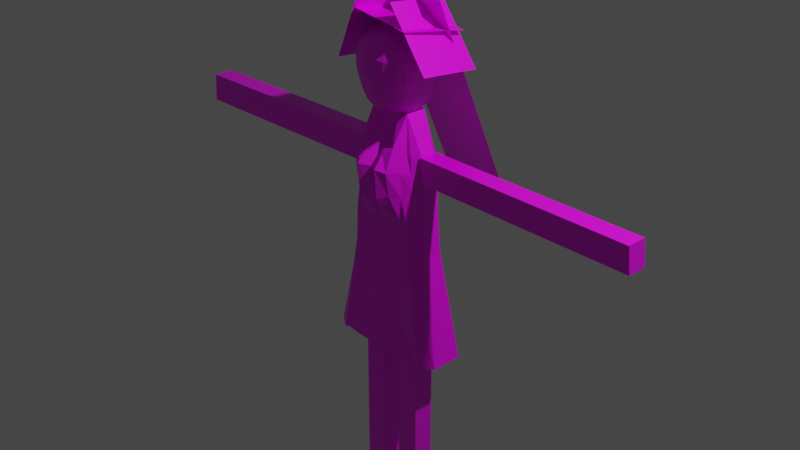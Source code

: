 # Source: model.blend  (saved by Blender 2.83.19; exported with 4.5.12 LTS)
import bpy
from mathutils import Matrix  # noqa: F401  (used for matrix-valued properties, if any)

bpy.ops.wm.read_factory_settings(use_empty=True)
scene = bpy.context.scene
scene.name = 'Scene'

# ---- collections
col_collection = bpy.data.collections.new('Collection'); scene.collection.children.link(col_collection)

# ---- images (referenced by path relative to the original .blend; pixels are not part of the script)
import os
ASSET_DIR = os.environ.get("B2B_ASSET_DIR", "")  # directory of the original .blend (textures are referenced by path, not embedded)
HERE = os.path.dirname(os.path.abspath(__file__))  # packed textures are extracted next to this script under _unpacked/

def load_image(name, relpath, width, height, colorspace="sRGB"):
    """Load a texture the original file referenced (path relative to the .blend, or extracted next to this script)."""
    p = next((c for c in (os.path.join(HERE, relpath), os.path.join(ASSET_DIR, relpath)) if relpath and os.path.exists(c)), "")
    if p:
        img = bpy.data.images.load(p, check_existing=True)
        img.name = name
    else:  # same state as the original file: an image datablock whose file is absent (Cycles renders it pink)
        img = bpy.data.images.new(name, width, height)
        img.source = "FILE"
        img.filepath = "//" + (relpath or name)
    img.colorspace_settings.name = colorspace
    return img
img_texture_png = load_image('texture.png', 'texture.png', 1024, 1024, 'sRGB')

# ---- materials (node trees are filled in below, after node groups)
mat_material = bpy.data.materials.new('Material')
mat_material.alpha_threshold = 0.0
mat_material.use_transparent_shadow = False
mat_material.line_color = (0.0, 0.0, 0.0, 1.0)

# ---- material node trees
mat_material.use_nodes = True; mat_material.node_tree.nodes.clear()
_N = mat_material.node_tree.nodes; _L = mat_material.node_tree.links
n0 = _N.new('ShaderNodeOutputMaterial'); n0.name = 'Material Output'; n0.location = (300, 300)
n1 = _N.new('ShaderNodeBsdfPrincipled'); n1.name = 'Principled BSDF'; n1.location = (10, 300)
n1.distribution = 'GGX'
n1.subsurface_method = 'BURLEY'
n1.inputs[2].default_value = 0.4
n1.inputs[3].default_value = 1.45
n1.inputs[27].default_value = (0.0, 0.0, 0.0, 1.0)
n1.inputs[28].default_value = 1.0
n2 = _N.new('ShaderNodeTexImage'); n2.name = 'Image Texture'; n2.location = (-280, 280)
n2.image = img_texture_png
_L.new(n1.outputs[0], n0.inputs[0])
_L.new(n2.outputs[0], n1.inputs[0])
n0.is_active_output = True

# ---- world
world_world = bpy.data.worlds.new('World'); scene.world = world_world
world_world.use_nodes = True; world_world.node_tree.nodes.clear()
_N = world_world.node_tree.nodes; _L = world_world.node_tree.links
n0 = _N.new('ShaderNodeOutputWorld'); n0.name = 'World Output'; n0.location = (300, 300)
n1 = _N.new('ShaderNodeBackground'); n1.name = 'Background'; n1.location = (10, 300)
n1.inputs[0].default_value = (0.05088, 0.05088, 0.05088, 1.0)
_L.new(n1.outputs[0], n0.inputs[0])
n0.is_active_output = True
world_world.color = (0.05088, 0.05088, 0.05088)
world_world.use_sun_shadow = False
world_world.sun_shadow_jitter_overblur = 0.0

# ---- cameras
cam_camera = bpy.data.cameras.new('Camera')
cam_camera.clip_end = 100.0
cam_camera.ortho_scale = 7.314

# ---- lights
light_light = bpy.data.lights.new('Light', 'POINT')
light_light.transmission_factor = 0.0
light_light.energy = 1000.0
light_light.shadow_soft_size = 0.1
light_light.shadow_maximum_resolution = 0.006
light_light.use_absolute_resolution = True

# ---- meshes
me_plane_003 = bpy.data.meshes.new('Plane.003')
me_plane_003.from_pydata([(-1.0, -1.0, 0.0), (1.0, -1.0, 0.0), (-1.0, 1.0, 0.0), (1.0, 1.0, 0.0), (0.6539, -0.6431, -0.08139), (0.5905, -0.2297, -0.5059), (0.623, -0.826, -0.7674), (0.5644, -0.3842, -1.085), (-0.7004, -0.6279, -0.0753), (-0.5536, -0.2169, -0.5008), (-0.7313, -0.8108, -0.7613), (-0.5797, -0.3714, -1.08), (-0.6548, -0.2642, -0.8153), (0.02351, -0.182, -0.4824), (0.7381, -0.4121, -0.2463), (-0.7693, -0.5947, -0.9862), (0.7045, -0.6112, -0.9928), (-0.7356, -0.3956, -0.2397), (-0.06014, -0.8672, -0.7891), (0.7428, -0.77, -0.395), (-0.006781, -0.3612, -1.154), (-0.8272, -0.7524, -0.388), (-0.02429, -0.6552, 0.006151), (0.6716, -0.279, -0.8213), (0.006981, -0.37, -0.1152), (0.9733, -0.5146, -0.6205), (0.01581, -0.1995, -0.8811), (-1.004, -0.4925, -0.6117), (-0.03818, -0.6371, -1.117), (-0.05103, -0.8465, -0.3171), (-0.634, -0.3189, -0.9762), (-0.3114, -0.1916, -0.4877), (0.6619, -0.2991, -0.3979), (-0.7967, -0.7302, -0.8762), (0.6322, -0.4747, -1.056), (-0.6378, -0.2846, -0.3921), (-0.4528, -0.847, -0.7794), (0.7001, -0.8118, -0.6044), (0.3262, -0.3703, -1.133), (-0.7822, -0.6884, -0.1979), (0.3706, -0.6532, -0.02293), (0.6487, -0.243, -0.6442), (-0.6187, -0.2288, -0.6385), (0.3552, -0.1991, -0.4907), (0.7379, -0.5443, -0.1229), (-0.6675, -0.4601, -1.05), (0.7036, -0.747, -0.8829), (-0.7624, -0.5275, -0.1162), (0.3364, -0.8559, -0.7829), (0.7181, -0.7052, -0.2047), (-0.3404, -0.3628, -1.13), (-0.8002, -0.795, -0.5976), (-0.4185, -0.6444, -0.01938), (0.6335, -0.3331, -0.9819), (0.4072, -0.383, -0.1492), (-0.3961, -0.374, -0.1456), (0.01766, -0.2551, -0.2992), (-0.007989, -0.5147, 0.009265), (0.9006, -0.5681, -0.8238), (0.919, -0.4596, -0.4169), (0.8527, -0.3801, -0.7359), (0.9557, -0.6589, -0.4947), (0.005679, -0.2665, -1.049), (0.02219, -0.1688, -0.6822), (-0.3477, -0.2136, -0.8637), (0.3755, -0.2217, -0.867), (-0.9318, -0.4389, -0.4085), (-0.9501, -0.5474, -0.8155), (-0.8564, -0.361, -0.7282), (-1.017, -0.6368, -0.4858), (-0.4384, -0.624, -1.083), (0.365, -0.633, -1.087), (-0.02137, -0.486, -1.165), (-0.05303, -0.7811, -0.9898), (-0.05859, -0.8829, -0.5526), (-0.03904, -0.7672, -0.119), (0.3792, -0.8298, -0.3378), (-0.4768, -0.8203, -0.3339), (-0.4498, -0.7463, -0.1412), (0.3748, -0.7556, -0.1449), (0.356, -0.8669, -0.5626), (0.3611, -0.7729, -0.9666), (0.3364, -0.4874, -1.137), (-0.3777, -0.4794, -1.134), (-0.9676, -0.6882, -0.6993), (-0.8146, -0.414, -0.9056), (-0.7983, -0.3176, -0.5439), (0.3686, -0.1901, -0.6769), (-0.328, -0.1823, -0.6738), (-0.3439, -0.2764, -1.027), (0.9076, -0.5976, -0.29), (0.81, -0.3356, -0.5511), (0.7937, -0.432, -0.9128), (-0.4211, -0.5129, -0.02262), (-0.341, -0.2622, -0.3194), (0.3731, -0.2702, -0.3226), (0.4035, -0.5221, -0.02633), (0.8888, -0.709, -0.7076), (0.3527, -0.2842, -1.03), (-0.9488, -0.5768, -0.2816), (-0.4635, -0.7637, -0.9629), (-0.4686, -0.8577, -0.5589), (-0.6074, -0.3486, -1.041), (-0.4584, -0.204, -0.4941), (0.6189, -0.2555, -0.4646), (-0.765, -0.7802, -0.8102), (0.5914, -0.4184, -1.075), (-0.5868, -0.242, -0.4592), (-0.6227, -0.8286, -0.7702), (0.6608, -0.823, -0.7014), (0.4712, -0.3775, -1.109), (-0.7405, -0.654, -0.1211), (0.5429, -0.6485, -0.05234), (0.6202, -0.2329, -0.5619), (-0.6429, -0.244, -0.7273), (0.1924, -0.1877, -0.4851), (0.748, -0.4778, -0.179), (-0.7153, -0.5227, -1.021), (0.7136, -0.6813, -0.9422), (-0.7587, -0.4609, -0.1722), (0.1408, -0.865, -0.7878), (0.7379, -0.7397, -0.2962), (-0.1762, -0.3608, -1.147), (-0.8217, -0.7765, -0.4922), (-0.2246, -0.6511, -0.0006335), (0.6591, -0.3044, -0.9047), (0.5888, -0.3953, -0.189), (-0.196, -0.3698, -0.122), (0.02133, -0.2118, -0.3935), (-6.165e-05, -0.4399, -0.04212), (0.8198, -0.5919, -0.9163), (0.9628, -0.4871, -0.5178), (0.7679, -0.3236, -0.7839), (0.9853, -0.5873, -0.5574), (-0.0003538, -0.3107, -1.113), (0.01953, -0.1792, -0.785), (-0.5148, -0.2337, -0.8439), (0.1979, -0.2059, -0.8782), (-0.8509, -0.4149, -0.3161), (-0.9939, -0.52, -0.7144), (-0.7601, -0.3064, -0.7771), (-1.031, -0.5648, -0.5484), (-0.6199, -0.6115, -1.043), (0.1648, -0.6373, -1.11), (-0.01357, -0.4182, -1.167), (-0.04612, -0.7123, -1.064), (-0.06036, -0.8832, -0.6741), (-0.04557, -0.8122, -0.2122), (0.5771, -0.806, -0.3613), (-0.2665, -0.839, -0.3206), (-0.6507, -0.2898, -0.8989), (-0.1463, -0.1839, -0.4835), (0.6979, -0.3516, -0.3272), (-0.7931, -0.6644, -0.9354), (0.6663, -0.5382, -1.027), (-0.6838, -0.3361, -0.321), (-0.26, -0.8606, -0.786), (0.7287, -0.7938, -0.4992), (0.1625, -0.3646, -1.149), (-0.8125, -0.7223, -0.2892), (0.1762, -0.6556, -0.002435), (0.6669, -0.2587, -0.7332), (-0.5855, -0.2194, -0.5565), (0.4987, -0.2147, -0.4984), (0.6949, -0.6034, -0.09371), (-0.6143, -0.4049, -1.07), (0.6623, -0.7962, -0.8166), (-0.7324, -0.5875, -0.0873), (0.5103, -0.8413, -0.7753), (0.6867, -0.67, -0.1275), (-0.4859, -0.3668, -1.105), (-0.7664, -0.8071, -0.695), (-0.5901, -0.6358, -0.04725), (0.5983, -0.3621, -1.047), (0.2093, -0.3743, -0.1238), (-0.5812, -0.3822, -0.1837), (0.01283, -0.3079, -0.2091), (-0.01626, -0.5877, 0.0218), (0.9535, -0.5418, -0.7231), (0.8465, -0.4339, -0.3237), (0.9169, -0.4432, -0.6819), (0.8674, -0.72, -0.4403), (0.0112, -0.2285, -0.9698), (0.02369, -0.1685, -0.5795), (-0.1671, -0.2018, -0.8766), (0.5381, -0.2455, -0.8486), (-0.9847, -0.4653, -0.5091), (-0.8776, -0.5729, -0.9087), (-0.9335, -0.4225, -0.6736), (-0.9412, -0.6997, -0.4322), (-0.2405, -0.6328, -1.108), (0.55, -0.6246, -1.049), (-0.02942, -0.5579, -1.146), (-0.05756, -0.832, -0.8944), (-0.05543, -0.8706, -0.431), (-0.0319, -0.7149, -0.04281), (0.1655, -0.8438, -0.3225), (-0.6693, -0.7921, -0.3557), (-0.467, -0.7875, -0.2325), (-0.4321, -0.6982, -0.06654), (-0.2469, -0.7609, -0.1245), (-0.6347, -0.7227, -0.166), (0.3798, -0.797, -0.2363), (0.3704, -0.7072, -0.07014), (0.564, -0.7362, -0.1714), (0.1696, -0.7655, -0.1264), (0.343, -0.8691, -0.6773), (0.3703, -0.8532, -0.4473), (0.5456, -0.8446, -0.5778), (0.1502, -0.8799, -0.5553), (0.1557, -0.78, -0.9846), (0.5502, -0.7617, -0.9339), (0.3672, -0.7057, -1.035), (0.3455, -0.8223, -0.8781), (0.1591, -0.4875, -1.158), (0.4996, -0.4838, -1.104), (0.3256, -0.4228, -1.143), (0.3491, -0.5562, -1.116), (-0.5387, -0.4721, -1.099), (-0.2015, -0.4835, -1.157), (-0.3522, -0.4152, -1.14), (-0.4056, -0.5478, -1.113), (-1.007, -0.6637, -0.5927), (-0.8991, -0.7107, -0.7974), (-0.9765, -0.6186, -0.7593), (-0.901, -0.7469, -0.6423), (-0.8479, -0.3867, -0.8185), (-0.7558, -0.4396, -0.9853), (-0.7275, -0.3591, -0.9434), (-0.8832, -0.4763, -0.8631), (-0.7321, -0.2994, -0.4594), (-0.8396, -0.338, -0.6359), (-0.712, -0.2675, -0.6), (-0.866, -0.3744, -0.4808), (0.3752, -0.2019, -0.7744), (0.3608, -0.188, -0.5799), (0.1976, -0.1753, -0.6815), (0.5244, -0.2125, -0.6655), (-0.3401, -0.1938, -0.7712), (-0.3171, -0.1805, -0.5769), (-0.4883, -0.2012, -0.6609), (-0.1542, -0.1713, -0.6799), (-0.3402, -0.3172, -1.09), (-0.3482, -0.2414, -0.9494), (-0.5037, -0.2927, -1.004), (-0.1705, -0.268, -1.042), (0.9459, -0.6292, -0.3905), (0.8398, -0.568, -0.198), (0.9308, -0.5286, -0.3508), (0.8288, -0.6577, -0.2435), (0.8439, -0.3569, -0.6435), (0.7506, -0.316, -0.4661), (0.7339, -0.2837, -0.6065), (0.8662, -0.3937, -0.4886), (0.7269, -0.4562, -0.992), (0.8356, -0.4056, -0.8261), (0.7184, -0.3753, -0.9499), (0.849, -0.4957, -0.8709), (-0.2164, -0.5129, 0.001448), (-0.6094, -0.5171, -0.06154), (-0.4129, -0.4414, -0.07493), (-0.4178, -0.5822, -0.007608), (-0.163, -0.2561, -0.3038), (-0.5048, -0.2719, -0.3479), (-0.3192, -0.2199, -0.4072), (-0.3661, -0.3138, -0.2355), (0.5334, -0.2835, -0.3525), (0.1975, -0.2601, -0.3054), (0.3587, -0.2275, -0.4103), (0.3886, -0.3223, -0.2389), (0.5893, -0.5305, -0.06693), (0.2, -0.5175, -0.000423), (0.4103, -0.4507, -0.07863), (0.3846, -0.5912, -0.01121), (0.8124, -0.7299, -0.8051), (0.9363, -0.6854, -0.6014), (0.912, -0.6397, -0.7678), (0.8105, -0.766, -0.6499), (0.3377, -0.3248, -1.093), (0.3672, -0.2494, -0.9526), (0.1813, -0.2719, -1.044), (0.5089, -0.3041, -1.009), (-0.8717, -0.5488, -0.1903), (-0.9971, -0.6074, -0.3817), (-0.9577, -0.5074, -0.3423), (-0.8827, -0.6385, -0.2358), (-0.6485, -0.7483, -0.9285), (-0.2608, -0.7753, -0.9827), (-0.456, -0.6965, -1.031), (-0.4569, -0.8134, -0.8745), (-0.4594, -0.8601, -0.6737), (-0.4765, -0.8438, -0.4435), (-0.2662, -0.8752, -0.5534), (-0.653, -0.8311, -0.5725), (-0.6667, -0.8157, -0.4618), (-0.2685, -0.8621, -0.4339), (-0.2625, -0.8762, -0.6731), (-0.2598, -0.8259, -0.8892), (-0.2535, -0.7068, -1.054), (-0.6414, -0.6822, -0.9931), (-0.9242, -0.6703, -0.3315), (-1.009, -0.5362, -0.4438), (-0.876, -0.4812, -0.2493), (0.5281, -0.2718, -0.9324), (0.1913, -0.2351, -0.9654), (0.1707, -0.3151, -1.108), (0.8508, -0.745, -0.5449), (0.963, -0.6145, -0.6633), (0.8307, -0.6624, -0.8639), (0.1864, -0.5894, 0.0128), (0.2074, -0.4438, -0.0526), (0.5961, -0.4614, -0.1201), (0.2029, -0.3129, -0.2176), (0.1922, -0.217, -0.3979), (0.5067, -0.2412, -0.4297), (-0.5397, -0.323, -0.2693), (-0.4705, -0.2302, -0.4253), (-0.1504, -0.2131, -0.3964), (-0.5955, -0.581, -0.04068), (-0.6018, -0.448, -0.1147), (-0.2082, -0.4392, -0.05073), (0.8962, -0.4694, -0.7778), (0.7534, -0.3484, -0.869), (0.6676, -0.4006, -1.021), (0.799, -0.3712, -0.3999), (0.6899, -0.2686, -0.5256), (0.7613, -0.3021, -0.6955), (0.7781, -0.6264, -0.1593), (0.8581, -0.5006, -0.2571), (0.9725, -0.5584, -0.4527), (-0.1698, -0.2311, -0.9638), (-0.5132, -0.2602, -0.9278), (-0.4909, -0.328, -1.067), (-0.148, -0.1706, -0.5789), (-0.4686, -0.196, -0.5722), (-0.5054, -0.2139, -0.7543), (0.5085, -0.207, -0.5766), (0.1945, -0.1745, -0.5804), (0.1995, -0.1864, -0.7825), (-0.913, -0.3976, -0.5766), (-0.7461, -0.2853, -0.6888), (-0.6623, -0.2535, -0.5195), (-0.8164, -0.5018, -0.9492), (-0.6847, -0.3854, -1.014), (-0.7539, -0.3315, -0.8622), (-0.849, -0.7648, -0.738), (-0.9034, -0.643, -0.8561), (-1.019, -0.5923, -0.6544), (-0.2196, -0.5542, -1.137), (-0.1848, -0.4167, -1.16), (-0.5014, -0.4129, -1.11), (0.5224, -0.5501, -1.08), (0.4758, -0.4238, -1.115), (0.1577, -0.4206, -1.161), (0.5246, -0.8102, -0.8567), (0.5565, -0.6957, -0.9985), (0.1622, -0.7115, -1.056), (0.1589, -0.8669, -0.4358), (0.566, -0.8295, -0.4673), (0.5224, -0.8507, -0.6828), (0.1711, -0.7142, -0.05059), (0.5488, -0.6944, -0.0969), (0.5752, -0.7747, -0.2619), (-0.6079, -0.6815, -0.09171), (-0.2344, -0.7097, -0.04876), (-0.2588, -0.8044, -0.2174), (-0.6574, -0.7609, -0.2564), (0.1687, -0.8091, -0.2193), (0.1429, -0.8807, -0.675), (0.1457, -0.8304, -0.891), (0.1614, -0.5584, -1.138), (-0.576, -0.5378, -1.075), (-0.9334, -0.725, -0.5369), (-0.9217, -0.4491, -0.7696), (-0.7913, -0.3534, -0.3928), (0.5359, -0.2256, -0.759), (-0.1616, -0.1823, -0.7809), (-0.1718, -0.3113, -1.106), (0.8601, -0.6903, -0.3395), (0.9049, -0.418, -0.5847), (0.774, -0.5196, -0.9563), (-0.219, -0.5849, 0.01462), (-0.1781, -0.3086, -0.2159), (0.5587, -0.3353, -0.2742), (0.5612, -0.594, -0.04588), (0.7517, -0.7827, -0.7452), (0.4862, -0.339, -1.072), (-0.8226, -0.6085, -0.1521), (-0.6321, -0.7972, -0.8515), (-0.6343, -0.8377, -0.6776), (-1.134, 1.592, -2.826), (-0.8368, 0.01318, -1.318), (-1.105, 1.766, -2.173), (-0.8176, 0.1272, -0.8901), (1.521, 1.562, -2.838), (0.9029, -0.006299, -1.326), (1.551, 1.736, -2.185), (0.9222, 0.1078, -0.8979), (-0.7688, 1.675, -2.501), (-0.8694, 0.7548, -2.089), (-1.015, 0.03991, -1.075), (-0.8443, 0.9034, -1.532), (0.2245, 1.76, -2.147), (0.04537, 0.04678, -0.8065), (1.11, 0.8815, -1.541), (1.186, 1.653, -2.51), (1.084, 0.0324, -1.098), (1.085, 0.7329, -2.098), (0.1922, 1.569, -2.864), (0.0242, -0.07842, -1.276), (0.01115, -0.2447, -0.8418), (0.2083, 1.664, -2.505), (0.1077, 0.7438, -2.094), (1.36, 0.8146, -1.782), (0.1357, 0.9096, -1.472), (-1.116, 0.8423, -1.771), (-0.7757, 1.635, -2.653), (-0.8983, 0.246, -1.545), (-1.009, 0.07958, -0.9261), (-1.233, 1.776, -2.14), (-0.699, 1.77, -2.143), (0.6505, 0.04001, -0.8093), (1.682, 1.743, -2.153), (1.192, 1.694, -2.357), (1.079, 0.00403, -1.205), (1.65, 1.552, -2.87), (1.116, 1.558, -2.868), (-0.5284, -0.1121, -1.406), (-0.7619, 1.716, -2.349), (-1.265, 1.585, -2.857), (-1.022, 0.0002464, -1.224), (-0.8772, 0.3712, -1.076), (1.148, 1.749, -2.151), (-0.5597, 0.05356, -0.8038), (1.033, 0.3498, -1.084), (1.179, 1.613, -2.662), (1.089, 0.06078, -0.9918), (1.012, 0.2246, -1.554), (-0.7313, 1.579, -2.859), (0.5638, -0.1243, -1.41), (0.004439, -0.2843, -0.9906), (0.01785, -0.205, -0.693), (0.6162, -0.2514, -0.8445), (-0.5939, -0.2379, -0.8391), (0.2015, 1.624, -2.657), (0.2152, 1.705, -2.353), (0.6114, 2.591, -3.506), (0.6251, 2.673, -3.201), (-0.5115, 0.7508, -2.091), (0.7269, 0.7369, -2.097), (0.1656, 1.302, -2.565), (0.04927, 0.2011, -1.788), (1.353, 0.774, -1.934), (1.367, 0.8551, -1.63), (2.055, 1.643, -2.514), (1.183, 0.2254, -1.268), (0.7549, 0.9027, -1.475), (-0.4834, 0.9165, -1.469), (0.1931, 1.465, -1.956), (0.08061, 0.3772, -1.017), (-1.109, 0.8829, -1.619), (-1.123, 0.8017, -1.923), (-1.639, 1.685, -2.497), (-1.048, 0.2664, -1.272), (-1.054, 0.2267, -1.42), (-1.649, 1.624, -2.724), (-1.628, 1.745, -2.27), (-0.5245, 0.384, -1.015), (-0.4261, 1.472, -1.953), (0.8123, 1.458, -1.959), (1.188, 0.2538, -1.161), (2.066, 1.704, -2.287), (2.045, 1.583, -2.741), (0.6102, 0.2063, -1.8), (0.7848, 1.295, -2.568), (-0.4535, 1.309, -2.562), (0.8344, 1.698, -2.356), (-0.404, 1.712, -2.35), (-0.4177, 1.631, -2.655), (-0.5872, -0.1982, -0.6903), (0.6229, -0.2118, -0.6958), (0.6095, -0.2911, -0.9933), (-0.6006, -0.2776, -0.9878), (0.8206, 1.617, -2.66), (-0.5093, 0.2188, -1.795), (1.179, 0.197, -1.374), (0.6857, 0.3704, -1.02), (-1.041, 0.3061, -1.123), (-0.8676, 0.1296, -1.432), (-0.7089, -0.02923, -1.296), (1.036, 0.4758, -1.866), (0.3128, -0.0843, -1.522), (-0.6904, 0.7528, -2.09), (0.4173, 0.7404, -2.095), (0.08124, 0.4865, -1.861), (-0.8737, 0.4972, -1.857), (-0.2719, -0.07776, -1.519), (0.9572, 0.1091, -1.44), (0.7661, -0.04575, -1.302), (-0.2019, 0.7473, -2.092), (0.9059, 0.7349, -2.097), (0.03024, 0.01919, -1.646), (0.3521, 0.2075, -1.913), (0.8279, 0.2523, -1.7), (0.6863, 0.4797, -1.864), (0.5787, 0.01036, -1.688), (-0.7129, 0.2695, -1.693), (-0.2548, 0.2143, -1.911), (-0.5238, 0.4933, -1.859), (-0.52, 0.02266, -1.683), (-0.2769, -0.01911, -1.742), (-0.2213, 0.4899, -1.86), (-0.6988, 0.4952, -1.858), (0.7837, 0.06119, -1.528), (0.8613, 0.4778, -1.865), (0.3838, 0.4831, -1.863), (0.3249, -0.02585, -1.744), (-0.7081, 0.07789, -1.521), (-1.022, 0.0002464, -1.224), (-1.015, 0.03991, -1.075), (1.09, 0.06972, -0.9583), (1.084, 0.0324, -1.098), (-1.009, 0.07958, -0.9261), (1.077, -0.004915, -1.238), (1.183, 0.2254, -1.268), (-1.048, 0.2664, -1.272), (-1.054, 0.2267, -1.42), (1.19, 0.2627, -1.128), (1.177, 0.1881, -1.408), (-1.041, 0.3061, -1.123), (7.398, 0.01547, -1.001), (7.392, -0.02185, -1.141), (7.385, -0.05917, -1.281), (7.491, 0.1712, -1.31), (7.498, 0.2085, -1.17), (7.485, 0.1338, -1.45), (-7.618, 0.08474, -1.203), (-7.611, 0.1244, -1.054), (-7.604, 0.1641, -0.9057), (-7.643, 0.3509, -1.251), (-7.65, 0.3112, -1.4), (-7.637, 0.3905, -1.102), (4.238, 0.005279, -1.12), (4.244, 0.0426, -0.9796), (4.337, 0.1983, -1.289), (4.331, 0.161, -1.429), (4.344, 0.2356, -1.149), (4.231, -0.03204, -1.259), (-4.346, 0.3086, -1.261), (-4.339, 0.3483, -1.113), (-4.352, 0.269, -1.41), (-4.307, 0.1218, -0.9159), (-4.313, 0.08216, -1.065), (-4.32, 0.04249, -1.213), (0.6863, 1.755, -2.149), (0.5179, 1.661, -2.507), (0.3479, 0.0434, -0.8079), (0.6539, 1.563, -2.866), (0.3137, -0.2481, -0.8432), (0.4453, 0.9061, -1.474), (0.5027, 1.461, -1.958), (0.4752, 1.299, -2.566), (0.5248, 1.701, -2.354), (0.3204, -0.2084, -0.6944), (0.307, -0.2877, -0.9919), (0.5111, 1.62, -2.659), (0.3831, 0.3738, -1.019), (-0.2572, 0.05017, -0.8052), (-0.2696, 1.574, -2.861), (-0.2914, -0.2413, -0.8404), (-0.1738, 0.9131, -1.471), (-0.2373, 1.765, -2.145), (-0.1012, 1.668, -2.504), (-0.2219, 0.3806, -1.016), (-0.1165, 1.468, -1.955), (-0.1439, 1.306, -2.564), (-0.09437, 1.708, -2.352), (-0.1081, 1.627, -2.656), (-0.2847, -0.2016, -0.6917), (-0.2981, -0.281, -0.9892), (-0.5558, 3.691, -3.92), (-0.5681, 3.618, -4.194), (1.373, 3.517, -4.499), (1.386, 3.596, -4.203), (-0.2102, 3.614, -4.196), (-0.5815, 3.539, -4.491), (1.399, 3.669, -3.929), (0.09943, 3.61, -4.197), (1.028, 3.6, -4.201), (1.041, 3.673, -3.927), (-0.1978, 3.687, -3.921), (0.1118, 3.683, -3.923), (-0.2235, 3.535, -4.492), (0.08608, 3.531, -4.494), (1.015, 3.521, -4.498), (0.7186, 3.603, -4.2), (0.731, 3.676, -3.926), (0.7052, 3.524, -4.496), (0.6183, 2.632, -3.353), (0.9347, 2.669, -3.203), (1.293, 2.665, -3.204), (1.286, 2.624, -3.356), (0.921, 2.588, -3.507), (1.279, 2.584, -3.509), (-0.007764, 2.598, -3.503), (-0.3173, 2.602, -3.501), (-0.6753, 2.606, -3.5), (-0.3036, 2.683, -3.197), (-0.6616, 2.687, -3.195), (0.00596, 2.679, -3.198), (-0.0009021, 2.639, -3.351), (-0.6685, 2.646, -3.348), (-0.6107, 3.256, -4.245), (-0.2269, 3.405, -3.675), (0.08265, 3.401, -3.677), (0.07028, 3.328, -3.951), (-0.5973, 3.335, -3.948), (0.05692, 3.249, -4.248), (-0.2527, 3.252, -4.246), (-0.5849, 3.409, -3.674), (0.6893, 3.32, -3.953), (1.369, 3.385, -3.681), (1.357, 3.312, -3.956), (1.344, 3.233, -4.252), (0.7017, 3.393, -3.678), (0.6759, 3.241, -4.249), (1.011, 3.389, -3.68), (0.9855, 3.237, -4.251), (0.684, 3.242, -3.698), (0.6702, 3.161, -4.002), (0.9935, 3.238, -3.699), (0.9798, 3.157, -4.003), (0.6771, 3.201, -3.85), (1.352, 3.234, -3.701), (1.345, 3.194, -3.853), (1.338, 3.153, -4.005), (0.05111, 3.168, -4.0), (-0.2585, 3.172, -3.998), (-0.6027, 3.257, -3.692), (-0.6165, 3.176, -3.997), (-0.2447, 3.253, -3.694), (0.06484, 3.249, -3.695), (0.05798, 3.209, -3.847), (-0.6096, 3.216, -3.844), (-0.6361, 3.134, -5.041), (-0.6154, 3.335, -5.215), (-0.2574, 3.331, -5.217), (0.05216, 3.327, -5.218), (1.339, 3.313, -5.224), (0.9809, 3.317, -5.222), (0.6713, 3.32, -5.221), (1.318, 3.112, -5.049), (0.03148, 3.127, -5.044), (-0.2781, 3.13, -5.042), (0.6505, 3.119, -5.046), (0.9601, 3.116, -5.047), (0.8925, -0.9773, -0.6767), (0.9933, -0.623, 0.2389), (-1.084, -1.013, -0.5631), (-0.9835, -0.6585, 0.3525), (1.583, -0.7204, -0.9101), (1.448, -0.3792, 0.02027), (0.2852, -1.126, -0.484), (0.1504, -0.785, 0.4464), (-0.767, -1.132, -0.5181), (-0.402, -0.8547, 0.4604), (-1.575, -0.6091, -0.9075), (-1.21, -0.3315, 0.07109)], [], [(0, 1, 3, 2), (389, 171, 10, 108), (388, 108, 10, 105), (387, 111, 8, 167), (386, 173, 7, 110), (385, 109, 6, 166), (384, 112, 4, 164), (383, 126, 14, 152), (382, 127, 24, 176), (381, 124, 22, 177), (380, 130, 16, 154), (379, 131, 25, 180), (378, 121, 19, 181), (377, 134, 20, 122), (376, 135, 26, 184), (375, 161, 23, 185), (374, 138, 17, 155), (373, 139, 27, 188), (372, 123, 21, 189), (371, 142, 15, 117), (370, 143, 28, 192), (369, 120, 18, 193), (368, 146, 18, 120), (367, 147, 29, 196), (366, 159, 21, 197), (365, 198, 77, 149), (364, 199, 78, 200), (363, 111, 39, 201), (362, 202, 76, 148), (361, 203, 79, 204), (360, 195, 75, 205), (359, 206, 48, 168), (358, 207, 80, 208), (357, 194, 74, 209), (356, 210, 73, 145), (355, 211, 81, 212), (354, 168, 48, 213), (353, 214, 72, 144), (352, 215, 82, 216), (351, 191, 71, 217), (350, 218, 45, 165), (349, 219, 83, 220), (348, 190, 70, 221), (347, 222, 69, 141), (346, 223, 84, 224), (345, 171, 51, 225), (344, 226, 68, 140), (343, 227, 85, 228), (342, 187, 67, 229), (341, 230, 35, 107), (340, 231, 86, 232), (339, 186, 66, 233), (338, 234, 65, 137), (337, 235, 87, 236), (336, 113, 41, 237), (335, 238, 64, 136), (334, 239, 88, 240), (333, 183, 63, 241), (332, 242, 50, 170), (331, 243, 89, 244), (330, 182, 62, 245), (329, 246, 61, 133), (328, 247, 90, 248), (327, 169, 49, 249), (326, 250, 60, 132), (325, 251, 91, 252), (324, 179, 59, 253), (323, 254, 34, 106), (322, 255, 92, 256), (321, 178, 58, 257), (320, 258, 57, 129), (319, 259, 93, 260), (318, 172, 52, 261), (317, 262, 56, 128), (316, 263, 94, 264), (315, 175, 55, 265), (314, 266, 32, 104), (313, 267, 95, 268), (312, 174, 54, 269), (311, 270, 44, 116), (310, 271, 96, 272), (309, 160, 40, 273), (308, 274, 46, 118), (307, 275, 97, 276), (306, 157, 37, 277), (305, 278, 38, 158), (304, 279, 98, 280), (303, 125, 53, 281), (302, 282, 47, 119), (301, 283, 99, 284), (300, 159, 39, 285), (299, 286, 33, 153), (298, 287, 100, 288), (297, 156, 36, 289), (296, 290, 36, 156), (295, 291, 101, 292), (294, 123, 51, 293), (291, 294, 293, 101), (77, 197, 294, 291), (197, 21, 123, 294), (194, 295, 292, 74), (29, 149, 295, 194), (149, 77, 291, 295), (146, 296, 156, 18), (74, 292, 296, 146), (292, 101, 290, 296), (287, 297, 289, 100), (73, 193, 297, 287), (193, 18, 156, 297), (190, 298, 288, 70), (28, 145, 298, 190), (145, 73, 287, 298), (142, 299, 153, 15), (70, 288, 299, 142), (288, 100, 286, 299), (283, 300, 285, 99), (69, 189, 300, 283), (189, 21, 159, 300), (186, 301, 284, 66), (27, 141, 301, 186), (141, 69, 283, 301), (138, 302, 119, 17), (66, 284, 302, 138), (284, 99, 282, 302), (279, 303, 281, 98), (65, 185, 303, 279), (185, 23, 125, 303), (182, 304, 280, 62), (26, 137, 304, 182), (137, 65, 279, 304), (134, 305, 158, 20), (62, 280, 305, 134), (280, 98, 278, 305), (275, 306, 277, 97), (61, 181, 306, 275), (181, 19, 157, 306), (178, 307, 276, 58), (25, 133, 307, 178), (133, 61, 275, 307), (130, 308, 118, 16), (58, 276, 308, 130), (276, 97, 274, 308), (271, 309, 273, 96), (57, 177, 309, 271), (177, 22, 160, 309), (174, 310, 272, 54), (24, 129, 310, 174), (129, 57, 271, 310), (126, 311, 116, 14), (54, 272, 311, 126), (272, 96, 270, 311), (267, 312, 269, 95), (56, 176, 312, 267), (176, 24, 174, 312), (115, 313, 268, 43), (13, 128, 313, 115), (128, 56, 267, 313), (163, 314, 104, 5), (43, 268, 314, 163), (268, 95, 266, 314), (263, 315, 265, 94), (35, 155, 315, 263), (155, 17, 175, 315), (103, 316, 264, 31), (9, 107, 316, 103), (107, 35, 263, 316), (151, 317, 128, 13), (31, 264, 317, 151), (264, 94, 262, 317), (259, 318, 261, 93), (47, 167, 318, 259), (167, 8, 172, 318), (175, 319, 260, 55), (17, 119, 319, 175), (119, 47, 259, 319), (127, 320, 129, 24), (55, 260, 320, 127), (260, 93, 258, 320), (255, 321, 257, 92), (60, 180, 321, 255), (180, 25, 178, 321), (125, 322, 256, 53), (23, 132, 322, 125), (132, 60, 255, 322), (173, 323, 106, 7), (53, 256, 323, 173), (256, 92, 254, 323), (251, 324, 253, 91), (32, 152, 324, 251), (152, 14, 179, 324), (113, 325, 252, 41), (5, 104, 325, 113), (104, 32, 251, 325), (161, 326, 132, 23), (41, 252, 326, 161), (252, 91, 250, 326), (247, 327, 249, 90), (44, 164, 327, 247), (164, 4, 169, 327), (179, 328, 248, 59), (14, 116, 328, 179), (116, 44, 247, 328), (131, 329, 133, 25), (59, 248, 329, 131), (248, 90, 246, 329), (243, 330, 245, 89), (64, 184, 330, 243), (184, 26, 182, 330), (150, 331, 244, 30), (12, 136, 331, 150), (136, 64, 243, 331), (102, 332, 170, 11), (30, 244, 332, 102), (244, 89, 242, 332), (239, 333, 241, 88), (31, 151, 333, 239), (151, 13, 183, 333), (162, 334, 240, 42), (9, 103, 334, 162), (103, 31, 239, 334), (114, 335, 136, 12), (42, 240, 335, 114), (240, 88, 238, 335), (235, 336, 237, 87), (43, 163, 336, 235), (163, 5, 113, 336), (183, 337, 236, 63), (13, 115, 337, 183), (115, 43, 235, 337), (135, 338, 137, 26), (63, 236, 338, 135), (236, 87, 234, 338), (231, 339, 233, 86), (68, 188, 339, 231), (188, 27, 186, 339), (114, 340, 232, 42), (12, 140, 340, 114), (140, 68, 231, 340), (162, 341, 107, 9), (42, 232, 341, 162), (232, 86, 230, 341), (227, 342, 229, 85), (45, 117, 342, 227), (117, 15, 187, 342), (102, 343, 228, 30), (11, 165, 343, 102), (165, 45, 227, 343), (150, 344, 140, 12), (30, 228, 344, 150), (228, 85, 226, 344), (223, 345, 225, 84), (33, 105, 345, 223), (105, 10, 171, 345), (187, 346, 224, 67), (15, 153, 346, 187), (153, 33, 223, 346), (139, 347, 141, 27), (67, 224, 347, 139), (224, 84, 222, 347), (219, 348, 221, 83), (72, 192, 348, 219), (192, 28, 190, 348), (122, 349, 220, 50), (20, 144, 349, 122), (144, 72, 219, 349), (170, 350, 165, 11), (50, 220, 350, 170), (220, 83, 218, 350), (215, 351, 217, 82), (34, 154, 351, 215), (154, 16, 191, 351), (110, 352, 216, 38), (7, 106, 352, 110), (106, 34, 215, 352), (158, 353, 144, 20), (38, 216, 353, 158), (216, 82, 214, 353), (211, 354, 213, 81), (46, 166, 354, 211), (166, 6, 168, 354), (191, 355, 212, 71), (16, 118, 355, 191), (118, 46, 211, 355), (143, 356, 145, 28), (71, 212, 356, 143), (212, 81, 210, 356), (207, 357, 209, 80), (76, 196, 357, 207), (196, 29, 194, 357), (157, 358, 208, 37), (19, 148, 358, 157), (148, 76, 207, 358), (109, 359, 168, 6), (37, 208, 359, 109), (208, 80, 206, 359), (203, 360, 205, 79), (40, 160, 360, 203), (160, 22, 195, 360), (169, 361, 204, 49), (4, 112, 361, 169), (112, 40, 203, 361), (121, 362, 148, 19), (49, 204, 362, 121), (204, 79, 202, 362), (199, 363, 201, 78), (52, 172, 363, 199), (172, 8, 111, 363), (195, 364, 200, 75), (22, 124, 364, 195), (124, 52, 199, 364), (147, 365, 149, 29), (75, 200, 365, 147), (200, 78, 198, 365), (198, 366, 197, 77), (78, 201, 366, 198), (201, 39, 159, 366), (202, 367, 196, 76), (79, 205, 367, 202), (205, 75, 147, 367), (206, 368, 120, 48), (80, 209, 368, 206), (209, 74, 146, 368), (210, 369, 193, 73), (81, 213, 369, 210), (213, 48, 120, 369), (214, 370, 192, 72), (82, 217, 370, 214), (217, 71, 143, 370), (218, 371, 117, 45), (83, 221, 371, 218), (221, 70, 142, 371), (222, 372, 189, 69), (84, 225, 372, 222), (225, 51, 123, 372), (226, 373, 188, 68), (85, 229, 373, 226), (229, 67, 139, 373), (230, 374, 155, 35), (86, 233, 374, 230), (233, 66, 138, 374), (234, 375, 185, 65), (87, 237, 375, 234), (237, 41, 161, 375), (238, 376, 184, 64), (88, 241, 376, 238), (241, 63, 135, 376), (242, 377, 122, 50), (89, 245, 377, 242), (245, 62, 134, 377), (246, 378, 181, 61), (90, 249, 378, 246), (249, 49, 121, 378), (250, 379, 180, 60), (91, 253, 379, 250), (253, 59, 131, 379), (254, 380, 154, 34), (92, 257, 380, 254), (257, 58, 130, 380), (258, 381, 177, 57), (93, 261, 381, 258), (261, 52, 124, 381), (262, 382, 176, 56), (94, 265, 382, 262), (265, 55, 127, 382), (266, 383, 152, 32), (95, 269, 383, 266), (269, 54, 126, 383), (270, 384, 164, 44), (96, 273, 384, 270), (273, 40, 112, 384), (274, 385, 166, 46), (97, 277, 385, 274), (277, 37, 109, 385), (278, 386, 110, 38), (98, 281, 386, 278), (281, 53, 173, 386), (282, 387, 167, 47), (99, 285, 387, 282), (285, 39, 111, 387), (286, 388, 105, 33), (100, 289, 388, 286), (289, 36, 108, 388), (290, 389, 108, 36), (101, 293, 389, 290), (293, 51, 171, 389), (487, 418, 393, 431), (486, 421, 397, 434), (485, 424, 395, 497, 437), (517, 489, 391, 488), (483, 435, 394, 426), (482, 430, 391, 489, 427), (481, 564, 440, 409, 491, 439), (563, 441, 410, 558), (479, 418, 400, 443), (577, 444, 408, 568), (576, 445, 411, 572), (621, 622, 583, 586), (475, 448, 492, 399, 429), (474, 449, 493, 412, 450, 561), (516, 491, 409, 501), (472, 452, 407, 425), (471, 453, 413, 454), (470, 436, 520, 527), (469, 456, 404, 422), (574, 570, 414, 458), (573, 567, 403, 459), (466, 460, 401, 419), (465, 461, 415, 462), (418, 487, 529, 522), (461, 464, 463, 415), (399, 495, 417, 464, 461), (417, 488, 391, 430, 464), (416, 465, 462, 398), (390, 429, 465, 416), (429, 399, 461, 465), (428, 466, 419, 392), (398, 462, 466, 428), (462, 415, 460, 466), (570, 573, 459, 414), (401, 431, 467, 457), (431, 393, 433, 467), (571, 574, 458, 402), (392, 419, 468, 420), (419, 401, 457, 468), (432, 469, 422, 396), (554, 560, 469, 432), (560, 559, 456, 469), (453, 470, 455, 413), (404, 434, 470, 453), (434, 397, 436, 470), (423, 471, 454, 405), (396, 422, 471, 423), (422, 404, 453, 471), (435, 472, 425, 394), (405, 454, 472, 435), (454, 413, 452, 472), (515, 502, 451, 494), (514, 503, 473, 504), (513, 498, 439, 505), (557, 561, 450, 408), (394, 425, 474, 426), (425, 407, 500, 449, 474), (438, 475, 429, 390), (568, 575, 475, 438), (450, 412, 499, 448, 475, 575), (613, 614, 591, 590), (554, 432, 476, 562), (432, 396, 423, 476), (619, 613, 590, 580), (392, 420, 477, 428), (571, 402, 445, 576), (416, 478, 438, 390), (624, 626, 589, 596), (572, 411, 444, 577), (578, 479, 443, 569), (567, 433, 479, 578), (433, 393, 418, 479), (436, 480, 442, 406), (397, 421, 480, 436), (556, 403, 441, 563), (424, 481, 439, 498, 395), (406, 442, 481, 424), (558, 410, 440, 564), (440, 579, 482, 427, 496, 409), (569, 443, 482, 579), (443, 400, 430, 482), (565, 483, 426, 557), (625, 620, 595, 597), (592, 593, 647, 646), (512, 506, 417, 495), (511, 507, 484, 508), (510, 496, 427, 509), (452, 485, 437, 490, 407), (413, 455, 485, 452), (430, 400, 519, 518), (456, 486, 434, 404), (559, 566, 486, 456), (566, 556, 421, 486), (460, 487, 431, 401), (415, 463, 487, 460), (464, 430, 518, 526), (507, 510, 509, 484), (451, 501, 510, 507), (501, 409, 496, 510), (499, 511, 508, 448), (412, 494, 511, 499), (494, 451, 507, 511), (492, 512, 495, 399), (448, 508, 512, 492), (508, 484, 506, 512), (503, 513, 505, 473), (437, 497, 513, 503), (497, 395, 498, 513), (500, 514, 504, 449), (407, 490, 514, 500), (490, 437, 503, 514), (493, 515, 494, 412), (449, 504, 515, 493), (504, 473, 502, 515), (502, 516, 501, 451), (473, 505, 516, 502), (505, 439, 491, 516), (506, 517, 488, 417), (484, 509, 517, 506), (509, 427, 489, 517), (545, 544, 533, 535), (548, 550, 540, 539), (543, 542, 531, 530), (549, 548, 539, 541), (463, 464, 526, 525), (485, 455, 524, 528), (455, 470, 527, 524), (406, 424, 523, 521), (487, 463, 525, 529), (400, 418, 522, 519), (424, 485, 528, 523), (436, 406, 521, 520), (534, 530, 531, 533), (533, 531, 532, 535), (544, 546, 534, 533), (547, 545, 535, 532), (546, 543, 530, 534), (542, 547, 532, 531), (540, 536, 537, 539), (539, 537, 538, 541), (551, 549, 541, 538), (552, 551, 538, 537), (553, 552, 537, 536), (550, 553, 536, 540), (521, 523, 547, 542), (527, 520, 543, 546), (523, 528, 545, 547), (524, 527, 546, 544), (520, 521, 542, 543), (528, 524, 544, 545), (526, 518, 553, 550), (518, 519, 552, 553), (519, 522, 551, 552), (522, 529, 549, 551), (529, 525, 548, 549), (525, 526, 550, 548), (459, 403, 556, 566), (414, 459, 566, 559), (411, 555, 565, 444), (444, 565, 557, 408), (442, 558, 564, 481), (421, 556, 563, 480), (402, 554, 562, 445), (445, 562, 555, 411), (426, 474, 561, 557), (458, 414, 559, 560), (402, 458, 560, 554), (480, 563, 558, 442), (410, 569, 579, 440), (403, 567, 578, 441), (441, 578, 569, 410), (626, 621, 586, 589), (420, 571, 576, 477), (408, 450, 575, 568), (420, 468, 574, 571), (457, 467, 573, 570), (467, 433, 567, 573), (468, 457, 570, 574), (625, 597, 650, 654), (478, 577, 568, 438), (589, 586, 583, 588), (596, 589, 588, 595), (580, 590, 584, 581), (581, 584, 592, 585), (595, 588, 594, 597), (588, 583, 582, 594), (584, 587, 593, 592), (590, 591, 587, 584), (614, 615, 587, 591), (585, 592, 646, 645), (612, 616, 581, 585), (615, 617, 593, 587), (622, 623, 582, 583), (616, 619, 580, 581), (627, 625, 654, 655), (620, 624, 596, 595), (555, 562, 447, 598), (435, 483, 602, 603), (405, 435, 603, 601), (483, 565, 446, 602), (476, 423, 600, 599), (565, 555, 598, 446), (562, 476, 599, 447), (423, 405, 601, 600), (398, 428, 608, 611), (572, 577, 604, 610), (416, 398, 611, 606), (576, 572, 610, 609), (478, 416, 606, 605), (577, 478, 605, 604), (428, 477, 607, 608), (477, 576, 609, 607), (643, 638, 619, 616), (642, 636, 617, 615), (639, 643, 616, 612), (641, 642, 615, 614), (637, 639, 612, 618), (636, 637, 618, 617), (638, 640, 613, 619), (640, 641, 614, 613), (632, 628, 624, 620), (635, 631, 627, 623), (634, 635, 623, 622), (631, 629, 625, 627), (630, 633, 621, 626), (629, 632, 620, 625), (628, 630, 626, 624), (633, 634, 622, 621), (600, 601, 634, 633), (447, 599, 630, 628), (446, 598, 632, 629), (599, 600, 633, 630), (602, 446, 629, 631), (601, 603, 635, 634), (603, 602, 631, 635), (598, 447, 628, 632), (607, 609, 641, 640), (608, 607, 640, 638), (604, 605, 637, 636), (605, 606, 639, 637), (609, 610, 642, 641), (606, 611, 643, 639), (610, 604, 636, 642), (611, 608, 638, 643), (652, 653, 646, 647), (653, 644, 645, 646), (655, 654, 650, 649), (651, 655, 649, 648), (582, 623, 651, 648), (623, 627, 655, 651), (593, 617, 652, 647), (618, 612, 644, 653), (612, 585, 645, 644), (597, 594, 649, 650), (617, 618, 653, 652), (594, 582, 648, 649), (656, 657, 659, 658), (660, 661, 663, 662), (664, 665, 667, 666)])
_uv = me_plane_003.uv_layers.new(name='UVMap')
_uv.uv.foreach_set('vector', [3.148e-08, 0.5739, 0.0, 0.3724, 0.207, 0.3728, 0.207, 0.5744, 0.07357, 0.6129, 0.07419, 0.5995, 0.0811, 0.6029, 0.08273, 0.6138, 0.09005, 0.6126, 0.08273, 0.6138, 0.0811, 0.6029, 0.08511, 0.5993, 0.2148, 0.5418, 0.2095, 0.5335, 0.2112, 0.5295, 0.2157, 0.5328, 0.1059, 0.7222, 0.1079, 0.7336, 0.1033, 0.7302, 0.101, 0.7208, 0.08148, 0.7522, 0.07804, 0.7433, 0.08475, 0.7393, 0.08896, 0.7431, 0.2146, 0.4024, 0.2091, 0.4042, 0.2103, 0.393, 0.2147, 0.3889, 0.1871, 0.7296, 0.1941, 0.7328, 0.1879, 0.7478, 0.1814, 0.7436, 0.2475, 0.477, 0.2391, 0.4788, 0.2391, 0.4584, 0.2475, 0.4577, 0.214, 0.4811, 0.2074, 0.4817, 0.207, 0.4615, 0.2136, 0.4607, 0.2186, 0.58, 0.2273, 0.5754, 0.2256, 0.5869, 0.2171, 0.5907, 0.7938, 0.2902, 0.8001, 0.2838, 0.8022, 0.2942, 0.7956, 0.3001, 0.03781, 0.764, 0.03461, 0.7519, 0.04554, 0.7522, 0.04892, 0.7645, 0.1027, 0.6558, 0.1022, 0.6731, 0.09651, 0.6726, 0.09714, 0.6555, 0.1395, 0.6565, 0.1393, 0.6748, 0.129, 0.6745, 0.1292, 0.656, 0.141, 0.7269, 0.1428, 0.7402, 0.1332, 0.7407, 0.1313, 0.7272, 0.1735, 0.5936, 0.1795, 0.5877, 0.1879, 0.5993, 0.1814, 0.6044, 0.3425, 0.7253, 0.3505, 0.7306, 0.348, 0.741, 0.34, 0.735, 0.05543, 0.5829, 0.05261, 0.5944, 0.04131, 0.594, 0.04405, 0.5823, 0.2143, 0.7158, 0.2228, 0.7203, 0.2237, 0.7354, 0.2153, 0.73, 0.2137, 0.6414, 0.2225, 0.641, 0.2221, 0.6615, 0.2132, 0.6606, 0.09651, 0.6909, 0.08704, 0.6908, 0.08686, 0.6705, 0.09651, 0.6704, 0.07604, 0.6913, 0.07565, 0.6708, 0.08686, 0.6705, 0.08704, 0.6908, 0.02775, 0.6949, 0.0267, 0.6734, 0.03835, 0.6726, 0.03923, 0.6944, 0.02853, 0.6115, 0.03044, 0.5957, 0.04131, 0.594, 0.03949, 0.6101, 0.0266, 0.6519, 0.02724, 0.6308, 0.03847, 0.6296, 0.03807, 0.6509, 0.006763, 0.6545, 0.007855, 0.6345, 0.0168, 0.6327, 0.01592, 0.6532, 0.009587, 0.6167, 0.01152, 0.6032, 0.02024, 0.5989, 0.01828, 0.6139, 0.03185, 0.7357, 0.02952, 0.7161, 0.04078, 0.7159, 0.04285, 0.7357, 0.0127, 0.7332, 0.01002, 0.7154, 0.01902, 0.7157, 0.02151, 0.7347, 0.007855, 0.6954, 0.006698, 0.6749, 0.01595, 0.6742, 0.01704, 0.6951, 0.07669, 0.7294, 0.07633, 0.7114, 0.08665, 0.7105, 0.08578, 0.728, 0.05428, 0.7343, 0.05256, 0.7147, 0.06464, 0.713, 0.0659, 0.732, 0.05139, 0.6935, 0.0506, 0.6719, 0.0633, 0.6713, 0.06389, 0.6924, 0.232, 0.6414, 0.2418, 0.6421, 0.2416, 0.6632, 0.2317, 0.6624, 0.2333, 0.6017, 0.2426, 0.6025, 0.2421, 0.6215, 0.2325, 0.6208, 0.09317, 0.7291, 0.08578, 0.728, 0.08665, 0.7105, 0.09536, 0.7111, 0.1995, 0.6418, 0.206, 0.6416, 0.2055, 0.6598, 0.1989, 0.659, 0.2021, 0.6098, 0.2083, 0.6074, 0.207, 0.6238, 0.2007, 0.6249, 0.2157, 0.6051, 0.2243, 0.6023, 0.2232, 0.6209, 0.2146, 0.6225, 0.2009, 0.7083, 0.207, 0.712, 0.208, 0.7251, 0.2019, 0.7198, 0.1991, 0.6763, 0.2056, 0.6779, 0.2061, 0.6957, 0.1998, 0.6932, 0.2132, 0.6798, 0.222, 0.6819, 0.2222, 0.7019, 0.2136, 0.6986, 0.3585, 0.7364, 0.3661, 0.7425, 0.3636, 0.7533, 0.3559, 0.7471, 0.3626, 0.7162, 0.3698, 0.7219, 0.3681, 0.7318, 0.3607, 0.7259, 0.07717, 0.5909, 0.07419, 0.5995, 0.06389, 0.5963, 0.06683, 0.5859, 0.1265, 0.5973, 0.1293, 0.5879, 0.1392, 0.587, 0.1359, 0.5966, 0.1095, 0.6044, 0.1109, 0.5974, 0.1197, 0.5914, 0.1175, 0.6, 0.3469, 0.7073, 0.3549, 0.7111, 0.3529, 0.7204, 0.3449, 0.7159, 0.1637, 0.6063, 0.1684, 0.5994, 0.1757, 0.6089, 0.1702, 0.6139, 0.1455, 0.5979, 0.1493, 0.5886, 0.1592, 0.5928, 0.155, 0.6013, 0.1535, 0.5814, 0.1584, 0.5744, 0.1694, 0.5797, 0.1639, 0.5861, 0.1395, 0.6929, 0.14, 0.7107, 0.13, 0.7108, 0.1292, 0.6928, 0.1604, 0.6924, 0.1601, 0.7092, 0.1502, 0.71, 0.1501, 0.6927, 0.16, 0.7241, 0.1609, 0.7355, 0.1522, 0.7384, 0.1509, 0.7257, 0.141, 0.622, 0.14, 0.6386, 0.13, 0.6379, 0.1314, 0.6211, 0.1601, 0.6256, 0.1602, 0.6409, 0.1503, 0.6398, 0.1509, 0.6237, 0.1604, 0.6579, 0.1605, 0.6752, 0.1501, 0.675, 0.1501, 0.6573, 0.106, 0.6237, 0.1041, 0.6389, 0.09872, 0.639, 0.101, 0.6243, 0.1221, 0.6213, 0.1205, 0.6379, 0.1117, 0.6384, 0.1134, 0.6223, 0.1195, 0.6558, 0.1191, 0.6741, 0.11, 0.6736, 0.1105, 0.6559, 0.8077, 0.2776, 0.8159, 0.2717, 0.8182, 0.2824, 0.8098, 0.2882, 0.8052, 0.2578, 0.8129, 0.2522, 0.814, 0.2615, 0.8061, 0.2672, 0.0175, 0.756, 0.01536, 0.747, 0.02428, 0.75, 0.02705, 0.761, 0.1454, 0.7499, 0.1492, 0.7583, 0.1391, 0.7593, 0.1358, 0.7506, 0.1636, 0.7426, 0.1683, 0.7488, 0.1591, 0.7549, 0.155, 0.7471, 0.1735, 0.7539, 0.1794, 0.7588, 0.1693, 0.7662, 0.1639, 0.7607, 0.2043, 0.5907, 0.2109, 0.5847, 0.2097, 0.5941, 0.2034, 0.5982, 0.1264, 0.7492, 0.1292, 0.7576, 0.1196, 0.7535, 0.1174, 0.7457, 0.7981, 0.3099, 0.8048, 0.3047, 0.808, 0.3151, 0.8012, 0.3195, 0.2304, 0.4801, 0.2217, 0.4809, 0.2214, 0.4599, 0.2303, 0.4591, 0.2307, 0.5197, 0.2225, 0.5205, 0.2221, 0.5015, 0.2306, 0.5007, 0.2154, 0.519, 0.2099, 0.5185, 0.2085, 0.5012, 0.2146, 0.5012, 0.1777, 0.6578, 0.1859, 0.6566, 0.1865, 0.6748, 0.1782, 0.6751, 0.174, 0.6256, 0.1807, 0.6222, 0.184, 0.6387, 0.1763, 0.6408, 0.247, 0.5133, 0.239, 0.5176, 0.2391, 0.499, 0.2473, 0.4959, 0.174, 0.724, 0.1806, 0.7269, 0.1757, 0.7399, 0.1701, 0.7354, 0.1777, 0.6923, 0.1858, 0.693, 0.1839, 0.7107, 0.1762, 0.7091, 0.2472, 0.4385, 0.2389, 0.438, 0.2386, 0.418, 0.2468, 0.4198, 0.2299, 0.3989, 0.2216, 0.3996, 0.2215, 0.3846, 0.2296, 0.3835, 0.2302, 0.4382, 0.2214, 0.4389, 0.2216, 0.4184, 0.2301, 0.4177, 0.2137, 0.4403, 0.2072, 0.4412, 0.2079, 0.4216, 0.2141, 0.4203, 0.2365, 0.5744, 0.2456, 0.5763, 0.2436, 0.5871, 0.2346, 0.586, 0.8125, 0.2991, 0.8207, 0.2933, 0.8235, 0.3042, 0.8155, 0.3098, 0.06023, 0.7626, 0.05679, 0.7506, 0.06793, 0.7475, 0.07144, 0.7583, 0.1027, 0.6904, 0.1041, 0.7072, 0.09869, 0.7062, 0.09712, 0.6897, 0.1195, 0.6922, 0.1205, 0.71, 0.1116, 0.7086, 0.1104, 0.6913, 0.122, 0.7263, 0.124, 0.7396, 0.1153, 0.7371, 0.1133, 0.7244, 0.2301, 0.5472, 0.2218, 0.5467, 0.2225, 0.5358, 0.2306, 0.5354, 0.353, 0.7578, 0.3606, 0.7639, 0.3573, 0.7741, 0.3499, 0.7682, 0.033, 0.5842, 0.03044, 0.5957, 0.02024, 0.5989, 0.02244, 0.5885, 0.2318, 0.7225, 0.2411, 0.7233, 0.2417, 0.7383, 0.2327, 0.7379, 0.2315, 0.6833, 0.2413, 0.6841, 0.241, 0.7046, 0.2315, 0.7037, 0.09542, 0.6501, 0.08596, 0.6504, 0.08452, 0.631, 0.0932, 0.6302, 0.07495, 0.6505, 0.07417, 0.6306, 0.08452, 0.631, 0.08596, 0.6504, 0.05024, 0.6505, 0.05028, 0.6294, 0.06242, 0.63, 0.06276, 0.6504, 0.05096, 0.6102, 0.05261, 0.5944, 0.06389, 0.5963, 0.06267, 0.6113, 0.05028, 0.6294, 0.05096, 0.6102, 0.06267, 0.6113, 0.06242, 0.63, 0.03847, 0.6296, 0.03949, 0.6101, 0.05096, 0.6102, 0.05028, 0.6294, 0.03949, 0.6101, 0.04131, 0.594, 0.05261, 0.5944, 0.05096, 0.6102, 0.0506, 0.6719, 0.05024, 0.6505, 0.06276, 0.6504, 0.0633, 0.6713, 0.03835, 0.6726, 0.03807, 0.6509, 0.05024, 0.6505, 0.0506, 0.6719, 0.03807, 0.6509, 0.03847, 0.6296, 0.05028, 0.6294, 0.05024, 0.6505, 0.07565, 0.6708, 0.07495, 0.6505, 0.08596, 0.6504, 0.08686, 0.6705, 0.0633, 0.6713, 0.06276, 0.6504, 0.07495, 0.6505, 0.07565, 0.6708, 0.06276, 0.6504, 0.06242, 0.63, 0.07417, 0.6306, 0.07495, 0.6505, 0.2413, 0.6841, 0.2504, 0.6842, 0.2498, 0.7041, 0.241, 0.7046, 0.2416, 0.6632, 0.2508, 0.6638, 0.2504, 0.6842, 0.2413, 0.6841, 0.09651, 0.6704, 0.08686, 0.6705, 0.08596, 0.6504, 0.09542, 0.6501, 0.222, 0.6819, 0.2315, 0.6833, 0.2315, 0.7037, 0.2222, 0.7019, 0.2221, 0.6615, 0.2317, 0.6624, 0.2315, 0.6833, 0.222, 0.6819, 0.2317, 0.6624, 0.2416, 0.6632, 0.2413, 0.6841, 0.2315, 0.6833, 0.2228, 0.7203, 0.2318, 0.7225, 0.2327, 0.7379, 0.2237, 0.7354, 0.2222, 0.7019, 0.2315, 0.7037, 0.2318, 0.7225, 0.2228, 0.7203, 0.2315, 0.7037, 0.241, 0.7046, 0.2411, 0.7233, 0.2318, 0.7225, 0.3606, 0.7639, 0.3669, 0.7689, 0.3635, 0.7787, 0.3573, 0.7741, 0.3636, 0.7533, 0.3698, 0.7587, 0.3669, 0.7689, 0.3606, 0.7639, 0.04405, 0.5823, 0.04131, 0.594, 0.03044, 0.5957, 0.033, 0.5842, 0.3452, 0.7514, 0.353, 0.7578, 0.3499, 0.7682, 0.3423, 0.7617, 0.348, 0.741, 0.3559, 0.7471, 0.353, 0.7578, 0.3452, 0.7514, 0.3559, 0.7471, 0.3636, 0.7533, 0.3606, 0.7639, 0.353, 0.7578, 0.2384, 0.5446, 0.2301, 0.5472, 0.2306, 0.5354, 0.2388, 0.5331, 0.3423, 0.7617, 0.3499, 0.7682, 0.3468, 0.7777, 0.3395, 0.7712, 0.3499, 0.7682, 0.3573, 0.7741, 0.3541, 0.7835, 0.3468, 0.7777, 0.1205, 0.71, 0.122, 0.7263, 0.1133, 0.7244, 0.1116, 0.7086, 0.13, 0.7108, 0.1313, 0.7272, 0.122, 0.7263, 0.1205, 0.71, 0.1313, 0.7272, 0.1332, 0.7407, 0.124, 0.7396, 0.122, 0.7263, 0.1191, 0.6741, 0.1195, 0.6922, 0.1104, 0.6913, 0.11, 0.6736, 0.129, 0.6745, 0.1292, 0.6928, 0.1195, 0.6922, 0.1191, 0.6741, 0.1292, 0.6928, 0.13, 0.7108, 0.1205, 0.71, 0.1195, 0.6922, 0.1022, 0.6731, 0.1027, 0.6904, 0.09712, 0.6897, 0.09651, 0.6726, 0.11, 0.6736, 0.1104, 0.6913, 0.1027, 0.6904, 0.1022, 0.6731, 0.1104, 0.6913, 0.1116, 0.7086, 0.1041, 0.7072, 0.1027, 0.6904, 0.0644, 0.7709, 0.06023, 0.7626, 0.07144, 0.7583, 0.07578, 0.7659, 0.05283, 0.7731, 0.04892, 0.7645, 0.06023, 0.7626, 0.0644, 0.7709, 0.04892, 0.7645, 0.04554, 0.7522, 0.05679, 0.7506, 0.06023, 0.7626, 0.8048, 0.3047, 0.8125, 0.2991, 0.8155, 0.3098, 0.808, 0.3151, 0.8022, 0.2942, 0.8098, 0.2882, 0.8125, 0.2991, 0.8048, 0.3047, 0.8098, 0.2882, 0.8182, 0.2824, 0.8207, 0.2933, 0.8125, 0.2991, 0.2273, 0.5754, 0.2365, 0.5744, 0.2346, 0.586, 0.2256, 0.5869, 0.808, 0.3151, 0.8155, 0.3098, 0.8189, 0.3197, 0.8115, 0.3247, 0.8155, 0.3098, 0.8235, 0.3042, 0.8266, 0.3142, 0.8189, 0.3197, 0.2214, 0.4389, 0.2137, 0.4403, 0.2141, 0.4203, 0.2216, 0.4184, 0.2214, 0.4599, 0.2136, 0.4607, 0.2137, 0.4403, 0.2214, 0.4389, 0.2136, 0.4607, 0.207, 0.4615, 0.2072, 0.4412, 0.2137, 0.4403, 0.2389, 0.438, 0.2302, 0.4382, 0.2301, 0.4177, 0.2386, 0.418, 0.2391, 0.4584, 0.2303, 0.4591, 0.2302, 0.4382, 0.2389, 0.438, 0.2303, 0.4591, 0.2214, 0.4599, 0.2214, 0.4389, 0.2302, 0.4382, 0.2382, 0.3996, 0.2299, 0.3989, 0.2296, 0.3835, 0.2378, 0.3845, 0.2386, 0.418, 0.2301, 0.4177, 0.2299, 0.3989, 0.2382, 0.3996, 0.2301, 0.4177, 0.2216, 0.4184, 0.2216, 0.3996, 0.2299, 0.3989, 0.1858, 0.693, 0.1932, 0.6937, 0.191, 0.7124, 0.1839, 0.7107, 0.1865, 0.6748, 0.1941, 0.6745, 0.1932, 0.6937, 0.1858, 0.693, 0.2475, 0.4577, 0.2391, 0.4584, 0.2389, 0.438, 0.2472, 0.4385, 0.1697, 0.6922, 0.1777, 0.6923, 0.1762, 0.7091, 0.1689, 0.7087, 0.17, 0.6752, 0.1782, 0.6751, 0.1777, 0.6923, 0.1697, 0.6922, 0.1782, 0.6751, 0.1865, 0.6748, 0.1858, 0.693, 0.1777, 0.6923, 0.1678, 0.7232, 0.174, 0.724, 0.1701, 0.7354, 0.1666, 0.7325, 0.1689, 0.7087, 0.1762, 0.7091, 0.174, 0.724, 0.1678, 0.7232, 0.1762, 0.7091, 0.1839, 0.7107, 0.1806, 0.7269, 0.174, 0.724, 0.1807, 0.6222, 0.1872, 0.6188, 0.191, 0.6363, 0.184, 0.6387, 0.1757, 0.6089, 0.1814, 0.6044, 0.1872, 0.6188, 0.1807, 0.6222, 0.1814, 0.6044, 0.1879, 0.5993, 0.1941, 0.6148, 0.1872, 0.6188, 0.1678, 0.6267, 0.174, 0.6256, 0.1763, 0.6408, 0.1689, 0.6415, 0.1667, 0.6171, 0.1702, 0.6139, 0.174, 0.6256, 0.1678, 0.6267, 0.1702, 0.6139, 0.1757, 0.6089, 0.1807, 0.6222, 0.174, 0.6256, 0.1697, 0.6581, 0.1777, 0.6578, 0.1782, 0.6751, 0.17, 0.6752, 0.1689, 0.6415, 0.1763, 0.6408, 0.1777, 0.6578, 0.1697, 0.6581, 0.1763, 0.6408, 0.184, 0.6387, 0.1859, 0.6566, 0.1777, 0.6578, 0.2225, 0.5205, 0.2154, 0.519, 0.2146, 0.5012, 0.2221, 0.5015, 0.2225, 0.5358, 0.2157, 0.5328, 0.2154, 0.519, 0.2225, 0.5205, 0.2157, 0.5328, 0.2112, 0.5295, 0.2099, 0.5185, 0.2154, 0.519, 0.239, 0.5176, 0.2307, 0.5197, 0.2306, 0.5007, 0.2391, 0.499, 0.2388, 0.5331, 0.2306, 0.5354, 0.2307, 0.5197, 0.239, 0.5176, 0.2306, 0.5354, 0.2225, 0.5358, 0.2225, 0.5205, 0.2307, 0.5197, 0.2391, 0.4788, 0.2304, 0.4801, 0.2303, 0.4591, 0.2391, 0.4584, 0.2391, 0.499, 0.2306, 0.5007, 0.2304, 0.4801, 0.2391, 0.4788, 0.2306, 0.5007, 0.2221, 0.5015, 0.2217, 0.4809, 0.2304, 0.4801, 0.7924, 0.3145, 0.7981, 0.3099, 0.8012, 0.3195, 0.7955, 0.3235, 0.79, 0.3053, 0.7956, 0.3001, 0.7981, 0.3099, 0.7924, 0.3145, 0.7956, 0.3001, 0.8022, 0.2942, 0.8048, 0.3047, 0.7981, 0.3099, 0.124, 0.7396, 0.1264, 0.7492, 0.1174, 0.7457, 0.1153, 0.7371, 0.1332, 0.7407, 0.1358, 0.7506, 0.1264, 0.7492, 0.124, 0.7396, 0.1358, 0.7506, 0.1391, 0.7593, 0.1292, 0.7576, 0.1264, 0.7492, 0.1994, 0.5976, 0.2043, 0.5907, 0.2034, 0.5982, 0.1997, 0.6009, 0.1153, 0.7371, 0.1174, 0.7457, 0.1095, 0.7407, 0.1079, 0.7336, 0.1174, 0.7457, 0.1196, 0.7535, 0.1108, 0.7468, 0.1095, 0.7407, 0.1683, 0.7488, 0.1735, 0.7539, 0.1639, 0.7607, 0.1591, 0.7549, 0.1757, 0.7399, 0.1814, 0.7436, 0.1735, 0.7539, 0.1683, 0.7488, 0.1814, 0.7436, 0.1879, 0.7478, 0.1794, 0.7588, 0.1735, 0.7539, 0.1609, 0.7355, 0.1636, 0.7426, 0.155, 0.7471, 0.1522, 0.7384, 0.1666, 0.7325, 0.1701, 0.7354, 0.1636, 0.7426, 0.1609, 0.7355, 0.1701, 0.7354, 0.1757, 0.7399, 0.1683, 0.7488, 0.1636, 0.7426, 0.1428, 0.7402, 0.1454, 0.7499, 0.1358, 0.7506, 0.1332, 0.7407, 0.1522, 0.7384, 0.155, 0.7471, 0.1454, 0.7499, 0.1428, 0.7402, 0.155, 0.7471, 0.1591, 0.7549, 0.1492, 0.7583, 0.1454, 0.7499, 0.8129, 0.2522, 0.8204, 0.2487, 0.8221, 0.2573, 0.814, 0.2615, 0.2215, 0.3846, 0.2147, 0.3889, 0.2138, 0.3804, 0.2207, 0.3742, 0.2147, 0.3889, 0.2103, 0.393, 0.2085, 0.3897, 0.2138, 0.3804, 0.7981, 0.2641, 0.8052, 0.2578, 0.8061, 0.2672, 0.7988, 0.2735, 0.2378, 0.3845, 0.2296, 0.3835, 0.2289, 0.3724, 0.2372, 0.3735, 0.2296, 0.3835, 0.2215, 0.3846, 0.2207, 0.3742, 0.2289, 0.3724, 0.8001, 0.2838, 0.8077, 0.2776, 0.8098, 0.2882, 0.8022, 0.2942, 0.7988, 0.2735, 0.8061, 0.2672, 0.8077, 0.2776, 0.8001, 0.2838, 0.8061, 0.2672, 0.814, 0.2615, 0.8159, 0.2717, 0.8077, 0.2776, 0.1205, 0.6379, 0.1195, 0.6558, 0.1105, 0.6559, 0.1117, 0.6384, 0.13, 0.6379, 0.1292, 0.656, 0.1195, 0.6558, 0.1205, 0.6379, 0.1292, 0.656, 0.129, 0.6745, 0.1191, 0.6741, 0.1195, 0.6558, 0.1241, 0.6075, 0.1221, 0.6213, 0.1134, 0.6223, 0.1154, 0.6093, 0.1333, 0.6071, 0.1314, 0.6211, 0.1221, 0.6213, 0.1241, 0.6075, 0.1314, 0.6211, 0.13, 0.6379, 0.1205, 0.6379, 0.1221, 0.6213, 0.1079, 0.6121, 0.106, 0.6237, 0.101, 0.6243, 0.1033, 0.6149, 0.1154, 0.6093, 0.1134, 0.6223, 0.106, 0.6237, 0.1079, 0.6121, 0.1134, 0.6223, 0.1117, 0.6384, 0.1041, 0.6389, 0.106, 0.6237, 0.1602, 0.6409, 0.1604, 0.6579, 0.1501, 0.6573, 0.1503, 0.6398, 0.1689, 0.6415, 0.1697, 0.6581, 0.1604, 0.6579, 0.1602, 0.6409, 0.1697, 0.6581, 0.17, 0.6752, 0.1605, 0.6752, 0.1604, 0.6579, 0.1609, 0.6139, 0.1601, 0.6256, 0.1509, 0.6237, 0.1523, 0.6106, 0.1667, 0.6171, 0.1678, 0.6267, 0.1601, 0.6256, 0.1609, 0.6139, 0.1678, 0.6267, 0.1689, 0.6415, 0.1602, 0.6409, 0.1601, 0.6256, 0.1428, 0.6082, 0.141, 0.622, 0.1314, 0.6211, 0.1333, 0.6071, 0.1523, 0.6106, 0.1509, 0.6237, 0.141, 0.622, 0.1428, 0.6082, 0.1509, 0.6237, 0.1503, 0.6398, 0.14, 0.6386, 0.141, 0.622, 0.1601, 0.7092, 0.16, 0.7241, 0.1509, 0.7257, 0.1502, 0.71, 0.1689, 0.7087, 0.1678, 0.7232, 0.16, 0.7241, 0.1601, 0.7092, 0.1678, 0.7232, 0.1666, 0.7325, 0.1609, 0.7355, 0.16, 0.7241, 0.1605, 0.6752, 0.1604, 0.6924, 0.1501, 0.6927, 0.1501, 0.675, 0.17, 0.6752, 0.1697, 0.6922, 0.1604, 0.6924, 0.1605, 0.6752, 0.1697, 0.6922, 0.1689, 0.7087, 0.1601, 0.7092, 0.1604, 0.6924, 0.1393, 0.6748, 0.1395, 0.6929, 0.1292, 0.6928, 0.129, 0.6745, 0.1501, 0.675, 0.1501, 0.6927, 0.1395, 0.6929, 0.1393, 0.6748, 0.1501, 0.6927, 0.1502, 0.71, 0.14, 0.7107, 0.1395, 0.6929, 0.1493, 0.5886, 0.1535, 0.5814, 0.1639, 0.5861, 0.1592, 0.5928, 0.1392, 0.587, 0.1429, 0.5794, 0.1535, 0.5814, 0.1493, 0.5886, 0.34, 0.735, 0.348, 0.741, 0.3452, 0.7514, 0.3374, 0.7449, 0.1428, 0.6082, 0.1455, 0.5979, 0.155, 0.6013, 0.1523, 0.6106, 0.1333, 0.6071, 0.1359, 0.5966, 0.1455, 0.5979, 0.1428, 0.6082, 0.1359, 0.5966, 0.1392, 0.587, 0.1493, 0.5886, 0.1455, 0.5979, 0.1609, 0.6139, 0.1637, 0.6063, 0.1702, 0.6139, 0.1667, 0.6171, 0.1523, 0.6106, 0.155, 0.6013, 0.1637, 0.6063, 0.1609, 0.6139, 0.155, 0.6013, 0.1592, 0.5928, 0.1684, 0.5994, 0.1637, 0.6063, 0.3399, 0.7039, 0.3469, 0.7073, 0.3449, 0.7159, 0.3377, 0.7118, 0.208, 0.7251, 0.2153, 0.73, 0.2166, 0.7403, 0.209, 0.7342, 0.2153, 0.73, 0.2237, 0.7354, 0.2252, 0.7465, 0.2166, 0.7403, 0.1079, 0.6121, 0.1095, 0.6044, 0.1175, 0.6, 0.1154, 0.6093, 0.1033, 0.6149, 0.1034, 0.6115, 0.1095, 0.6044, 0.1079, 0.6121, 0.2019, 0.7198, 0.208, 0.7251, 0.209, 0.7342, 0.2026, 0.727, 0.1241, 0.6075, 0.1265, 0.5973, 0.1359, 0.5966, 0.1333, 0.6071, 0.1154, 0.6093, 0.1175, 0.6, 0.1265, 0.5973, 0.1241, 0.6075, 0.1175, 0.6, 0.1197, 0.5914, 0.1293, 0.5879, 0.1265, 0.5973, 0.08153, 0.5856, 0.07717, 0.5909, 0.06683, 0.5859, 0.07078, 0.5789, 0.2417, 0.7383, 0.2495, 0.7352, 0.2513, 0.7439, 0.2434, 0.7488, 0.08511, 0.5993, 0.0811, 0.6029, 0.07419, 0.5995, 0.07717, 0.5909, 0.3549, 0.7111, 0.3626, 0.7162, 0.3607, 0.7259, 0.3529, 0.7204, 0.2237, 0.7354, 0.2327, 0.7379, 0.2343, 0.7492, 0.2252, 0.7465, 0.2327, 0.7379, 0.2417, 0.7383, 0.2434, 0.7488, 0.2343, 0.7492, 0.3505, 0.7306, 0.3585, 0.7364, 0.3559, 0.7471, 0.348, 0.741, 0.3529, 0.7204, 0.3607, 0.7259, 0.3585, 0.7364, 0.3505, 0.7306, 0.3607, 0.7259, 0.3681, 0.7318, 0.3661, 0.7425, 0.3585, 0.7364, 0.2056, 0.6779, 0.2132, 0.6798, 0.2136, 0.6986, 0.2061, 0.6957, 0.2055, 0.6598, 0.2132, 0.6606, 0.2132, 0.6798, 0.2056, 0.6779, 0.2132, 0.6606, 0.2221, 0.6615, 0.222, 0.6819, 0.2132, 0.6798, 0.1943, 0.6755, 0.1991, 0.6763, 0.1998, 0.6932, 0.1953, 0.6921, 0.1941, 0.6584, 0.1989, 0.659, 0.1991, 0.6763, 0.1943, 0.6755, 0.1989, 0.659, 0.2055, 0.6598, 0.2056, 0.6779, 0.1991, 0.6763, 0.1967, 0.7068, 0.2009, 0.7083, 0.2019, 0.7198, 0.1983, 0.7163, 0.1953, 0.6921, 0.1998, 0.6932, 0.2009, 0.7083, 0.1967, 0.7068, 0.1998, 0.6932, 0.2061, 0.6957, 0.207, 0.712, 0.2009, 0.7083, 0.2083, 0.6074, 0.2157, 0.6051, 0.2146, 0.6225, 0.207, 0.6238, 0.2097, 0.5941, 0.2171, 0.5907, 0.2157, 0.6051, 0.2083, 0.6074, 0.2171, 0.5907, 0.2256, 0.5869, 0.2243, 0.6023, 0.2157, 0.6051, 0.1979, 0.6103, 0.2021, 0.6098, 0.2007, 0.6249, 0.1961, 0.6249, 0.1997, 0.6009, 0.2034, 0.5982, 0.2021, 0.6098, 0.1979, 0.6103, 0.2034, 0.5982, 0.2097, 0.5941, 0.2083, 0.6074, 0.2021, 0.6098, 0.1948, 0.6413, 0.1995, 0.6418, 0.1989, 0.659, 0.1941, 0.6584, 0.1961, 0.6249, 0.2007, 0.6249, 0.1995, 0.6418, 0.1948, 0.6413, 0.2007, 0.6249, 0.207, 0.6238, 0.206, 0.6416, 0.1995, 0.6418, 0.2426, 0.6025, 0.2507, 0.6052, 0.2508, 0.6232, 0.2421, 0.6215, 0.2436, 0.5871, 0.2513, 0.5914, 0.2507, 0.6052, 0.2426, 0.6025, 0.08896, 0.7431, 0.08475, 0.7393, 0.08578, 0.728, 0.09317, 0.7291, 0.2243, 0.6023, 0.2333, 0.6017, 0.2325, 0.6208, 0.2232, 0.6209, 0.2256, 0.5869, 0.2346, 0.586, 0.2333, 0.6017, 0.2243, 0.6023, 0.2346, 0.586, 0.2436, 0.5871, 0.2426, 0.6025, 0.2333, 0.6017, 0.2225, 0.641, 0.232, 0.6414, 0.2317, 0.6624, 0.2221, 0.6615, 0.2232, 0.6209, 0.2325, 0.6208, 0.232, 0.6414, 0.2225, 0.641, 0.2325, 0.6208, 0.2421, 0.6215, 0.2418, 0.6421, 0.232, 0.6414, 0.05256, 0.7147, 0.05139, 0.6935, 0.06389, 0.6924, 0.06464, 0.713, 0.04078, 0.7159, 0.03923, 0.6944, 0.05139, 0.6935, 0.05256, 0.7147, 0.03923, 0.6944, 0.03835, 0.6726, 0.0506, 0.6719, 0.05139, 0.6935, 0.05679, 0.7506, 0.05428, 0.7343, 0.0659, 0.732, 0.06793, 0.7475, 0.04554, 0.7522, 0.04285, 0.7357, 0.05428, 0.7343, 0.05679, 0.7506, 0.04285, 0.7357, 0.04078, 0.7159, 0.05256, 0.7147, 0.05428, 0.7343, 0.07804, 0.7433, 0.07669, 0.7294, 0.08578, 0.728, 0.08475, 0.7393, 0.06793, 0.7475, 0.0659, 0.732, 0.07669, 0.7294, 0.07804, 0.7433, 0.0659, 0.732, 0.06464, 0.713, 0.07633, 0.7114, 0.07669, 0.7294, 0.01002, 0.7154, 0.007855, 0.6954, 0.01704, 0.6951, 0.01902, 0.7157, 0.00365, 0.7154, 0.001268, 0.6959, 0.007855, 0.6954, 0.01002, 0.7154, 0.001268, 0.6959, 0.0, 0.6757, 0.006698, 0.6749, 0.007855, 0.6954, 0.01536, 0.747, 0.0127, 0.7332, 0.02151, 0.7347, 0.02428, 0.75, 0.009831, 0.7438, 0.006827, 0.7327, 0.0127, 0.7332, 0.01536, 0.747, 0.006827, 0.7327, 0.00365, 0.7154, 0.01002, 0.7154, 0.0127, 0.7332, 0.03461, 0.7519, 0.03185, 0.7357, 0.04285, 0.7357, 0.04554, 0.7522, 0.02428, 0.75, 0.02151, 0.7347, 0.03185, 0.7357, 0.03461, 0.7519, 0.02151, 0.7347, 0.01902, 0.7157, 0.02952, 0.7161, 0.03185, 0.7357, 0.007855, 0.6345, 0.009587, 0.6167, 0.01828, 0.6139, 0.0168, 0.6327, 0.001525, 0.6359, 0.003776, 0.6185, 0.009587, 0.6167, 0.007855, 0.6345, 0.003776, 0.6185, 0.006184, 0.6073, 0.01152, 0.6032, 0.009587, 0.6167, 0.006698, 0.6749, 0.006763, 0.6545, 0.01592, 0.6532, 0.01595, 0.6742, 0.0, 0.6757, 0.0001886, 0.6555, 0.006763, 0.6545, 0.006698, 0.6749, 0.0001886, 0.6555, 0.001525, 0.6359, 0.007855, 0.6345, 0.006763, 0.6545, 0.0267, 0.6734, 0.0266, 0.6519, 0.03807, 0.6509, 0.03835, 0.6726, 0.01595, 0.6742, 0.01592, 0.6532, 0.0266, 0.6519, 0.0267, 0.6734, 0.01592, 0.6532, 0.0168, 0.6327, 0.02724, 0.6308, 0.0266, 0.6519, 0.02724, 0.6308, 0.02853, 0.6115, 0.03949, 0.6101, 0.03847, 0.6296, 0.0168, 0.6327, 0.01828, 0.6139, 0.02853, 0.6115, 0.02724, 0.6308, 0.01828, 0.6139, 0.02024, 0.5989, 0.03044, 0.5957, 0.02853, 0.6115, 0.02952, 0.7161, 0.02775, 0.6949, 0.03923, 0.6944, 0.04078, 0.7159, 0.01902, 0.7157, 0.01704, 0.6951, 0.02775, 0.6949, 0.02952, 0.7161, 0.01704, 0.6951, 0.01595, 0.6742, 0.0267, 0.6734, 0.02775, 0.6949, 0.07633, 0.7114, 0.07604, 0.6913, 0.08704, 0.6908, 0.08665, 0.7105, 0.06464, 0.713, 0.06389, 0.6924, 0.07604, 0.6913, 0.07633, 0.7114, 0.06389, 0.6924, 0.0633, 0.6713, 0.07565, 0.6708, 0.07604, 0.6913, 0.2418, 0.6421, 0.2509, 0.6433, 0.2508, 0.6638, 0.2416, 0.6632, 0.2421, 0.6215, 0.2508, 0.6232, 0.2509, 0.6433, 0.2418, 0.6421, 0.09536, 0.7111, 0.08665, 0.7105, 0.08704, 0.6908, 0.09651, 0.6909, 0.206, 0.6416, 0.2137, 0.6414, 0.2132, 0.6606, 0.2055, 0.6598, 0.207, 0.6238, 0.2146, 0.6225, 0.2137, 0.6414, 0.206, 0.6416, 0.2146, 0.6225, 0.2232, 0.6209, 0.2225, 0.641, 0.2137, 0.6414, 0.207, 0.712, 0.2143, 0.7158, 0.2153, 0.73, 0.208, 0.7251, 0.2061, 0.6957, 0.2136, 0.6986, 0.2143, 0.7158, 0.207, 0.712, 0.2136, 0.6986, 0.2222, 0.7019, 0.2228, 0.7203, 0.2143, 0.7158, 0.05917, 0.5752, 0.05543, 0.5829, 0.04405, 0.5823, 0.04752, 0.5744, 0.07078, 0.5789, 0.06683, 0.5859, 0.05543, 0.5829, 0.05917, 0.5752, 0.06683, 0.5859, 0.06389, 0.5963, 0.05261, 0.5944, 0.05543, 0.5829, 0.3353, 0.7206, 0.3425, 0.7253, 0.34, 0.735, 0.3329, 0.7298, 0.3377, 0.7118, 0.3449, 0.7159, 0.3425, 0.7253, 0.3353, 0.7206, 0.3449, 0.7159, 0.3529, 0.7204, 0.3505, 0.7306, 0.3425, 0.7253, 0.1684, 0.5994, 0.1735, 0.5936, 0.1814, 0.6044, 0.1757, 0.6089, 0.1592, 0.5928, 0.1639, 0.5861, 0.1735, 0.5936, 0.1684, 0.5994, 0.1639, 0.5861, 0.1694, 0.5797, 0.1795, 0.5877, 0.1735, 0.5936, 0.14, 0.7107, 0.141, 0.7269, 0.1313, 0.7272, 0.13, 0.7108, 0.1502, 0.71, 0.1509, 0.7257, 0.141, 0.7269, 0.14, 0.7107, 0.1509, 0.7257, 0.1522, 0.7384, 0.1428, 0.7402, 0.141, 0.7269, 0.14, 0.6386, 0.1395, 0.6565, 0.1292, 0.656, 0.13, 0.6379, 0.1503, 0.6398, 0.1501, 0.6573, 0.1395, 0.6565, 0.14, 0.6386, 0.1501, 0.6573, 0.1501, 0.675, 0.1393, 0.6748, 0.1395, 0.6565, 0.1041, 0.6389, 0.1027, 0.6558, 0.09714, 0.6555, 0.09872, 0.639, 0.1117, 0.6384, 0.1105, 0.6559, 0.1027, 0.6558, 0.1041, 0.6389, 0.1105, 0.6559, 0.11, 0.6736, 0.1022, 0.6731, 0.1027, 0.6558, 0.8159, 0.2717, 0.8243, 0.2671, 0.8266, 0.2774, 0.8182, 0.2824, 0.814, 0.2615, 0.8221, 0.2573, 0.8243, 0.2671, 0.8159, 0.2717, 0.02705, 0.761, 0.02428, 0.75, 0.03461, 0.7519, 0.03781, 0.764, 0.1492, 0.7583, 0.1534, 0.7647, 0.1428, 0.7659, 0.1391, 0.7593, 0.1591, 0.7549, 0.1639, 0.7607, 0.1534, 0.7647, 0.1492, 0.7583, 0.1639, 0.7607, 0.1693, 0.7662, 0.1583, 0.7707, 0.1534, 0.7647, 0.2109, 0.5847, 0.2186, 0.58, 0.2171, 0.5907, 0.2097, 0.5941, 0.7955, 0.3235, 0.8012, 0.3195, 0.8047, 0.3284, 0.7989, 0.3317, 0.8012, 0.3195, 0.808, 0.3151, 0.8115, 0.3247, 0.8047, 0.3284, 0.2217, 0.4809, 0.214, 0.4811, 0.2136, 0.4607, 0.2214, 0.4599, 0.2221, 0.5015, 0.2146, 0.5012, 0.214, 0.4811, 0.2217, 0.4809, 0.2146, 0.5012, 0.2085, 0.5012, 0.2074, 0.4817, 0.214, 0.4811, 0.1859, 0.6566, 0.1933, 0.6552, 0.1941, 0.6745, 0.1865, 0.6748, 0.184, 0.6387, 0.191, 0.6363, 0.1933, 0.6552, 0.1859, 0.6566, 0.2473, 0.4959, 0.2391, 0.499, 0.2391, 0.4788, 0.2475, 0.477, 0.1806, 0.7269, 0.1871, 0.7296, 0.1814, 0.7436, 0.1757, 0.7399, 0.1839, 0.7107, 0.191, 0.7124, 0.1871, 0.7296, 0.1806, 0.7269, 0.2468, 0.4198, 0.2386, 0.418, 0.2382, 0.3996, 0.2463, 0.4026, 0.2216, 0.3996, 0.2146, 0.4024, 0.2147, 0.3889, 0.2215, 0.3846, 0.2216, 0.4184, 0.2141, 0.4203, 0.2146, 0.4024, 0.2216, 0.3996, 0.2141, 0.4203, 0.2079, 0.4216, 0.2091, 0.4042, 0.2146, 0.4024, 0.08614, 0.758, 0.08148, 0.7522, 0.08896, 0.7431, 0.09433, 0.7469, 0.07578, 0.7659, 0.07144, 0.7583, 0.08148, 0.7522, 0.08614, 0.758, 0.07144, 0.7583, 0.06793, 0.7475, 0.07804, 0.7433, 0.08148, 0.7522, 0.1041, 0.7072, 0.1059, 0.7222, 0.101, 0.7208, 0.09869, 0.7062, 0.1116, 0.7086, 0.1133, 0.7244, 0.1059, 0.7222, 0.1041, 0.7072, 0.1133, 0.7244, 0.1153, 0.7371, 0.1079, 0.7336, 0.1059, 0.7222, 0.2218, 0.5467, 0.2148, 0.5418, 0.2157, 0.5328, 0.2225, 0.5358, 0.3573, 0.7741, 0.3635, 0.7787, 0.3601, 0.7873, 0.3541, 0.7835, 0.02244, 0.5885, 0.02024, 0.5989, 0.01152, 0.6032, 0.01319, 0.5947, 0.2411, 0.7233, 0.2493, 0.7218, 0.2495, 0.7352, 0.2417, 0.7383, 0.241, 0.7046, 0.2498, 0.7041, 0.2493, 0.7218, 0.2411, 0.7233, 0.0932, 0.6302, 0.08452, 0.631, 0.08273, 0.6138, 0.09005, 0.6126, 0.07417, 0.6306, 0.07357, 0.6129, 0.08273, 0.6138, 0.08452, 0.631, 0.06242, 0.63, 0.06267, 0.6113, 0.07357, 0.6129, 0.07417, 0.6306, 0.06267, 0.6113, 0.06389, 0.5963, 0.07419, 0.5995, 0.07357, 0.6129, 0.4361, 0.05996, 0.4637, 0.06332, 0.4593, 0.0825, 0.4302, 0.07635, 0.4298, 0.2338, 0.4685, 0.2305, 0.4593, 0.2579, 0.4302, 0.2689, 0.06443, 0.2853, 0.03819, 0.2754, 0.04262, 0.2578, 0.0589, 0.2633, 0.07517, 0.2687, 0.05824, 0.09559, 0.03768, 0.09537, 0.04262, 0.08244, 0.0589, 0.07931, 0.7342, 0.5805, 0.7342, 0.6166, 0.7151, 0.6513, 0.7116, 0.6104, 0.0, 0.1062, 0.0369, 0.06366, 0.04262, 0.08244, 0.03768, 0.09537, 0.03501, 0.1138, 0.5658, 0.683, 0.5658, 0.7135, 0.5658, 0.7439, 0.5428, 0.7427, 0.5179, 0.7136, 0.5283, 0.6882, 0.5983, 0.7123, 0.5983, 0.7428, 0.5821, 0.7434, 0.5821, 0.7129, 0.5983, 0.8038, 0.5821, 0.8472, 0.5659, 0.8477, 0.5821, 0.8044, 0.7342, 0.4869, 0.7342, 0.5181, 0.7116, 0.5174, 0.7116, 0.4708, 0.7675, 0.4881, 0.7675, 0.5193, 0.7508, 0.5187, 0.7508, 0.4875, 0.2741, 0.5763, 0.2961, 0.5957, 0.2846, 0.632, 0.2625, 0.6126, 0.2235, 0.1207, 0.1486, 0.1151, 0.1486, 0.09709, 0.1486, 0.07905, 0.2625, 0.03891, 0.2235, 0.2456, 0.1486, 0.24, 0.1486, 0.2088, 0.1486, 0.1775, 0.2235, 0.1832, 0.2235, 0.2144, 0.497, 0.7126, 0.5179, 0.7136, 0.5428, 0.7427, 0.5081, 0.7424, 0.2598, 0.3724, 0.1452, 0.3028, 0.1486, 0.276, 0.2625, 0.3327, 0.4461, 0.8991, 0.4608, 0.7823, 0.4758, 0.7893, 0.4684, 0.9094, 0.2508, 0.4001, 0.2508, 0.3739, 0.2541, 0.3724, 0.2541, 0.3986, 0.2971, 0.2461, 0.365, 0.2405, 0.3654, 0.2764, 0.2625, 0.3335, 0.2971, 0.1524, 0.365, 0.1469, 0.365, 0.1781, 0.2971, 0.1837, 0.4298, 0.1423, 0.4685, 0.139, 0.4685, 0.1695, 0.4298, 0.1728, 0.2634, 0.0, 0.3659, 0.05279, 0.3654, 0.07941, 0.2625, 0.03971, 1.0, 0.0, 0.9965, 0.1139, 0.9819, 0.1216, 0.9783, 0.01149, 0.0, 0.0, 0.0, 0.0, 0.0, 0.0, 0.0, 0.0, 0.9965, 0.1139, 1.0, 0.1905, 0.9858, 0.198, 0.9819, 0.1216, 0.1486, 0.07905, 0.1134, 0.0787, 0.07517, 0.07619, 0.06746, 0.06031, 0.1452, 0.05317, 0.07517, 0.07619, 0.0589, 0.07931, 0.04262, 0.08244, 0.0369, 0.06366, 0.06746, 0.06031, 0.7342, 0.4196, 0.726, 0.3317, 0.7508, 0.3326, 0.7508, 0.4202, 0.7151, 0.3837, 0.7116, 0.3705, 0.726, 0.3317, 0.7342, 0.4196, 0.2625, 0.03891, 0.1486, 0.07905, 0.1452, 0.05317, 0.2598, 0.0, 0.7675, 0.4208, 0.7756, 0.3334, 0.79, 0.3732, 0.7865, 0.3862, 0.7508, 0.4202, 0.7508, 0.3326, 0.7756, 0.3334, 0.7675, 0.4208, 0.9783, 0.01149, 0.9819, 0.1216, 0.9673, 0.1293, 0.9565, 0.02299, 0.365, 0.1469, 0.4298, 0.1423, 0.4298, 0.1728, 0.365, 0.1781, 0.3654, 0.07941, 0.4302, 0.07635, 0.4298, 0.1118, 0.365, 0.1157, 0.4302, 0.07635, 0.4593, 0.0825, 0.4685, 0.1085, 0.4298, 0.1118, 0.2625, 0.1401, 0.2971, 0.1524, 0.2971, 0.1837, 0.2625, 0.1866, 0.2627, 0.05269, 0.2625, 0.03971, 0.2971, 0.1212, 0.2625, 0.09353, 0.2625, 0.03971, 0.3654, 0.07941, 0.365, 0.1157, 0.2971, 0.1212, 0.2625, 0.2797, 0.2971, 0.2461, 0.2625, 0.3335, 0.2627, 0.3204, 0.2625, 0.2332, 0.2971, 0.2149, 0.2971, 0.2461, 0.2625, 0.2797, 0.2971, 0.2149, 0.365, 0.2093, 0.365, 0.2405, 0.2971, 0.2461, 0.4608, 0.7823, 0.4667, 0.7039, 0.4771, 0.7087, 0.4758, 0.7893, 0.3654, 0.2764, 0.4302, 0.2689, 0.4383, 0.2847, 0.3659, 0.3025, 0.4302, 0.2689, 0.4593, 0.2579, 0.462, 0.2748, 0.4383, 0.2847, 0.7675, 0.6178, 0.7756, 0.7058, 0.7508, 0.7049, 0.7508, 0.6172, 0.7865, 0.6538, 0.79, 0.667, 0.7756, 0.7058, 0.7675, 0.6178, 0.2625, 0.3335, 0.3654, 0.2764, 0.3659, 0.3025, 0.2634, 0.3724, 0.7342, 0.6166, 0.726, 0.704, 0.7116, 0.6643, 0.7151, 0.6513, 0.7508, 0.6172, 0.7508, 0.7049, 0.726, 0.704, 0.7342, 0.6166, 0.4684, 0.9094, 0.4758, 0.7893, 0.4908, 0.7962, 0.4908, 0.9197, 0.1134, 0.2055, 0.08953, 0.2028, 0.08287, 0.1721, 0.1134, 0.175, 0.1134, 0.2536, 0.08435, 0.2504, 0.08443, 0.2286, 0.1134, 0.236, 0.05824, 0.246, 0.03768, 0.2441, 0.03501, 0.2239, 0.06059, 0.2256, 0.2625, 0.2324, 0.2235, 0.2144, 0.2235, 0.1832, 0.2625, 0.1858, 0.2619, 0.3197, 0.2625, 0.3327, 0.2235, 0.2456, 0.2625, 0.2789, 0.2625, 0.3327, 0.1486, 0.276, 0.1486, 0.258, 0.1486, 0.24, 0.2235, 0.2456, 0.2625, 0.09273, 0.2235, 0.1207, 0.2625, 0.03891, 0.2619, 0.05208, 0.2625, 0.1393, 0.2235, 0.1519, 0.2235, 0.1207, 0.2625, 0.09273, 0.2235, 0.1832, 0.1486, 0.1775, 0.1486, 0.1463, 0.1486, 0.1151, 0.2235, 0.1207, 0.2235, 0.1519, 0.924, 0.1981, 0.9565, 0.2008, 0.9565, 0.2338, 0.9239, 0.2311, 0.79, 0.5666, 0.79, 0.6132, 0.7675, 0.5817, 0.7675, 0.5505, 0.79, 0.6132, 0.7865, 0.6538, 0.7675, 0.6178, 0.7675, 0.5817, 0.8863, 0.195, 0.924, 0.1981, 0.9239, 0.2311, 0.8862, 0.228, 0.7865, 0.3862, 0.79, 0.427, 0.7675, 0.4569, 0.7675, 0.4208, 0.79, 0.4735, 0.79, 0.5201, 0.7675, 0.5193, 0.7675, 0.4881, 0.7342, 0.4196, 0.7342, 0.4557, 0.7116, 0.4243, 0.7151, 0.3837, 0.8157, 0.1948, 0.8483, 0.1975, 0.8482, 0.2307, 0.8156, 0.228, 0.7508, 0.4875, 0.7508, 0.5187, 0.7342, 0.5181, 0.7342, 0.4869, 0.5983, 0.7733, 0.5983, 0.8038, 0.5821, 0.8044, 0.5821, 0.7739, 0.4685, 0.139, 0.4685, 0.1085, 0.497, 0.1059, 0.497, 0.1364, 0.4685, 0.1085, 0.4593, 0.0825, 0.4637, 0.06332, 0.497, 0.1059, 0.5766, 0.6358, 0.5983, 0.6818, 0.5821, 0.6824, 0.5649, 0.6362, 0.4593, 0.2579, 0.4685, 0.2305, 0.497, 0.2279, 0.462, 0.2748, 0.4685, 0.2, 0.4685, 0.1695, 0.497, 0.1669, 0.497, 0.1974, 0.03819, 0.2754, 3.148e-08, 0.2282, 0.03501, 0.2239, 0.03768, 0.2441, 0.04262, 0.2578, 0.5649, 0.6362, 0.5821, 0.6824, 0.5658, 0.683, 0.5533, 0.6366, 0.5821, 0.7129, 0.5821, 0.7434, 0.5658, 0.7439, 0.5658, 0.7135, 0.5658, 0.7439, 0.5658, 0.7744, 0.5658, 0.8049, 0.5283, 0.7982, 0.5179, 0.7725, 0.5428, 0.7427, 0.5821, 0.7739, 0.5821, 0.8044, 0.5658, 0.8049, 0.5658, 0.7744, 0.5821, 0.8044, 0.5659, 0.8477, 0.5496, 0.8483, 0.5658, 0.8049, 0.7342, 0.5493, 0.7342, 0.5805, 0.7116, 0.6104, 0.7116, 0.5639, 0.6558, 0.08713, 0.6319, 0.1081, 0.6204, 0.07173, 0.6442, 0.05075, 0.1997, 0.848, 0.167, 0.8491, 0.1671, 0.7732, 0.1997, 0.772, 0.1134, 0.09634, 0.08435, 0.09504, 0.07517, 0.07619, 0.1134, 0.0787, 0.1134, 0.1445, 0.08953, 0.1416, 0.08443, 0.1158, 0.1134, 0.114, 0.497, 0.7732, 0.5179, 0.7725, 0.5283, 0.7982, 0.504, 0.7979, 0.1452, 0.3028, 0.06443, 0.2853, 0.07517, 0.2687, 0.1134, 0.2712, 0.1486, 0.276, 0.4758, 0.7893, 0.4771, 0.7087, 0.4876, 0.7135, 0.4908, 0.7962, 0.0, 0.0, 0.0, 0.0, 0.0, 0.0, 0.0, 0.0, 0.365, 0.2405, 0.4298, 0.2338, 0.4302, 0.2689, 0.3654, 0.2764, 0.365, 0.2093, 0.4298, 0.2033, 0.4298, 0.2338, 0.365, 0.2405, 0.4298, 0.2033, 0.4685, 0.2, 0.4685, 0.2305, 0.4298, 0.2338, 0.3659, 0.05279, 0.4361, 0.05996, 0.4302, 0.07635, 0.3654, 0.07941, 0.9819, 0.1216, 0.9858, 0.198, 0.9715, 0.2056, 0.9673, 0.1293, 0.0, 0.0, 0.0, 0.0, 0.0, 0.0, 0.0, 0.0, 0.08953, 0.1416, 0.05954, 0.1395, 0.06059, 0.1149, 0.08443, 0.1158, 0.08287, 0.1721, 0.05902, 0.1703, 0.05954, 0.1395, 0.08953, 0.1416, 0.5081, 0.7424, 0.5428, 0.7427, 0.5179, 0.7725, 0.497, 0.7732, 0.1486, 0.1463, 0.1134, 0.1445, 0.1134, 0.114, 0.1486, 0.1151, 0.1486, 0.1775, 0.1134, 0.175, 0.1134, 0.1445, 0.1486, 0.1463, 0.1134, 0.175, 0.08287, 0.1721, 0.08953, 0.1416, 0.1134, 0.1445, 0.1486, 0.09709, 0.1134, 0.09634, 0.1134, 0.0787, 0.1486, 0.07905, 0.1486, 0.1151, 0.1134, 0.114, 0.1134, 0.09634, 0.1486, 0.09709, 0.1134, 0.114, 0.08443, 0.1158, 0.08435, 0.09504, 0.1134, 0.09634, 0.08435, 0.2504, 0.05824, 0.246, 0.06059, 0.2256, 0.08443, 0.2286, 0.07517, 0.2687, 0.0589, 0.2633, 0.05824, 0.246, 0.08435, 0.2504, 0.0589, 0.2633, 0.04262, 0.2578, 0.03768, 0.2441, 0.05824, 0.246, 0.1486, 0.258, 0.1134, 0.2536, 0.1134, 0.236, 0.1486, 0.24, 0.1486, 0.276, 0.1134, 0.2712, 0.1134, 0.2536, 0.1486, 0.258, 0.1134, 0.2712, 0.07517, 0.2687, 0.08435, 0.2504, 0.1134, 0.2536, 0.1486, 0.2088, 0.1134, 0.2055, 0.1134, 0.175, 0.1486, 0.1775, 0.1486, 0.24, 0.1134, 0.236, 0.1134, 0.2055, 0.1486, 0.2088, 0.1134, 0.236, 0.08443, 0.2286, 0.08953, 0.2028, 0.1134, 0.2055, 0.08953, 0.2028, 0.05954, 0.2002, 0.05902, 0.1703, 0.08287, 0.1721, 0.08443, 0.2286, 0.06059, 0.2256, 0.05954, 0.2002, 0.08953, 0.2028, 0.504, 0.6871, 0.5283, 0.6882, 0.5179, 0.7136, 0.497, 0.7126, 0.08435, 0.09504, 0.05824, 0.09559, 0.0589, 0.07931, 0.07517, 0.07619, 0.08443, 0.1158, 0.06059, 0.1149, 0.05824, 0.09559, 0.08435, 0.09504, 0.06059, 0.1149, 0.03501, 0.1138, 0.03768, 0.09537, 0.05824, 0.09559, 0.9162, 0.6506, 0.9009, 0.6501, 0.9009, 0.3322, 0.9162, 0.3327, 0.8063, 0.6647, 0.8225, 0.6653, 0.8225, 0.9977, 0.8063, 0.9971, 0.5798, 0.3178, 0.5644, 0.3184, 0.564, 0.0005358, 0.5793, 0.0, 0.79, 0.6641, 0.8063, 0.6647, 0.8063, 0.9971, 0.79, 0.9965, 0.0, 0.0, 0.0, 0.0, 0.0, 0.0, 0.0, 0.0, 0.9125, 0.9684, 0.9009, 0.968, 0.9009, 0.968, 0.9162, 0.9685, 0.9009, 0.968, 0.8893, 0.9676, 0.8856, 0.9674, 0.9009, 0.968, 0.5649, 0.6362, 0.5533, 0.6366, 0.5496, 0.6368, 0.5649, 0.6362, 0.0, 0.0, 0.0, 0.0, 0.0, 0.0, 0.0, 0.0, 0.0, 0.0, 0.0, 0.0, 0.0, 0.0, 0.0, 0.0, 0.2475, 0.4001, 0.2475, 0.3739, 0.2508, 0.3724, 0.2508, 0.3986, 0.5766, 0.6358, 0.5649, 0.6362, 0.5649, 0.6362, 0.5802, 0.6357, 0.3588, 0.8165, 0.3329, 0.8275, 0.3329, 0.8129, 0.3588, 0.8019, 0.3588, 0.8019, 0.3329, 0.8129, 0.3329, 0.7983, 0.3588, 0.7873, 0.9009, 0.6501, 0.8856, 0.6496, 0.8856, 0.3317, 0.9009, 0.3322, 0.97, 0.6597, 0.9438, 0.6496, 0.9438, 0.3317, 0.97, 0.3417, 0.97, 0.6596, 0.9936, 0.6496, 0.9936, 0.9676, 0.97, 0.9776, 0.5644, 0.3184, 0.5491, 0.3189, 0.5487, 0.001072, 0.564, 0.0005358, 0.7829, 0.2041, 0.8112, 0.2175, 0.8112, 0.233, 0.7829, 0.2197, 0.7829, 0.2197, 0.8112, 0.233, 0.8112, 0.2485, 0.7829, 0.2352, 0.9162, 0.6641, 0.9438, 0.6676, 0.9438, 1.0, 0.9162, 0.9966, 0.8388, 0.6647, 0.8225, 0.6652, 0.8225, 0.3329, 0.8388, 0.3323, 0.8551, 0.6641, 0.8388, 0.6647, 0.8388, 0.3323, 0.8551, 0.3317, 0.8856, 0.6641, 0.8551, 0.6675, 0.8551, 0.3351, 0.8856, 0.3317, 0.5649, 0.6362, 0.5496, 0.6368, 0.5491, 0.3189, 0.5644, 0.3184, 0.97, 0.3417, 0.9936, 0.3317, 0.9936, 0.6496, 0.97, 0.6596, 0.97, 0.9776, 0.9438, 0.9675, 0.9438, 0.6496, 0.97, 0.6597, 0.9009, 0.968, 0.8856, 0.9674, 0.8856, 0.6496, 0.9009, 0.6501, 0.5802, 0.6357, 0.5649, 0.6362, 0.5644, 0.3184, 0.5798, 0.3178, 0.9162, 0.9685, 0.9009, 0.968, 0.9009, 0.6501, 0.9162, 0.6506, 0.8856, 0.9966, 0.8551, 1.0, 0.8551, 0.6675, 0.8856, 0.6641, 0.8551, 0.9965, 0.8388, 0.9971, 0.8388, 0.6647, 0.8551, 0.6641, 0.8388, 0.9971, 0.8225, 0.9976, 0.8225, 0.6652, 0.8388, 0.6647, 0.9162, 0.3317, 0.9438, 0.3351, 0.9438, 0.6676, 0.9162, 0.6641, 0.79, 0.3317, 0.8063, 0.3323, 0.8063, 0.6647, 0.79, 0.6641, 0.8063, 0.3323, 0.8225, 0.3329, 0.8225, 0.6653, 0.8063, 0.6647, 0.4298, 0.1728, 0.4685, 0.1695, 0.4685, 0.2, 0.4298, 0.2033, 0.365, 0.1781, 0.4298, 0.1728, 0.4298, 0.2033, 0.365, 0.2093, 0.7508, 0.5187, 0.7508, 0.5499, 0.7342, 0.5493, 0.7342, 0.5181, 0.7342, 0.5181, 0.7342, 0.5493, 0.7116, 0.5639, 0.7116, 0.5174, 0.5821, 0.6824, 0.5821, 0.7129, 0.5658, 0.7135, 0.5658, 0.683, 0.4685, 0.2305, 0.4685, 0.2, 0.497, 0.1974, 0.497, 0.2279, 0.79, 0.5201, 0.79, 0.5666, 0.7675, 0.5505, 0.7675, 0.5193, 0.7675, 0.5193, 0.7675, 0.5505, 0.7508, 0.5499, 0.7508, 0.5187, 0.2625, 0.2789, 0.2235, 0.2456, 0.2235, 0.2144, 0.2625, 0.2324, 0.2971, 0.1837, 0.365, 0.1781, 0.365, 0.2093, 0.2971, 0.2149, 0.2625, 0.1866, 0.2971, 0.1837, 0.2971, 0.2149, 0.2625, 0.2332, 0.5983, 0.6818, 0.5983, 0.7123, 0.5821, 0.7129, 0.5821, 0.6824, 0.5821, 0.7434, 0.5821, 0.7739, 0.5658, 0.7744, 0.5658, 0.7439, 0.4685, 0.1695, 0.4685, 0.139, 0.497, 0.1364, 0.497, 0.1669, 0.5983, 0.7428, 0.5983, 0.7733, 0.5821, 0.7739, 0.5821, 0.7434, 0.8483, 0.1975, 0.8859, 0.2007, 0.8859, 0.2338, 0.8482, 0.2307, 0.79, 0.427, 0.79, 0.4735, 0.7675, 0.4881, 0.7675, 0.4569, 0.2625, 0.1858, 0.2235, 0.1832, 0.2235, 0.1519, 0.2625, 0.1393, 0.2625, 0.09353, 0.2971, 0.1212, 0.2971, 0.1524, 0.2625, 0.1401, 0.365, 0.1157, 0.4298, 0.1118, 0.4298, 0.1423, 0.365, 0.1469, 0.4298, 0.1118, 0.4685, 0.1085, 0.4685, 0.139, 0.4298, 0.1423, 0.2971, 0.1212, 0.365, 0.1157, 0.365, 0.1469, 0.2971, 0.1524, 0.6558, 0.08713, 0.6442, 0.05075, 0.7035, 0.0, 0.7117, 0.0258, 0.7342, 0.4557, 0.7342, 0.4869, 0.7116, 0.4708, 0.7116, 0.4243, 0.1343, 0.9074, 0.09655, 0.9087, 0.09654, 0.8801, 0.1343, 0.8787, 0.167, 0.9062, 0.1343, 0.9074, 0.1343, 0.8787, 0.167, 0.8776, 0.2375, 0.9062, 0.1997, 0.9076, 0.1997, 0.8789, 0.2375, 0.8776, 0.2375, 0.8776, 0.1997, 0.8789, 0.1997, 0.848, 0.2375, 0.8466, 0.167, 0.8776, 0.1343, 0.8787, 0.1343, 0.8478, 0.167, 0.8466, 0.1343, 0.8787, 0.09654, 0.8801, 0.09651, 0.8491, 0.1343, 0.8478, 0.1997, 0.8789, 0.167, 0.8801, 0.167, 0.8491, 0.1997, 0.848, 0.1997, 0.9076, 0.1671, 0.9087, 0.167, 0.8801, 0.1997, 0.8789, 0.3872, 0.5764, 0.4093, 0.5959, 0.3978, 0.6321, 0.3758, 0.6126, 0.2375, 0.8466, 0.1997, 0.848, 0.1997, 0.772, 0.2375, 0.7707, 0.6557, 0.4186, 0.6319, 0.4396, 0.6204, 0.4034, 0.6442, 0.3824, 0.4093, 0.5959, 0.4331, 0.6169, 0.4216, 0.6531, 0.3978, 0.6321, 0.2961, 0.5957, 0.3199, 0.6167, 0.3084, 0.6531, 0.2846, 0.632, 0.6319, 0.4396, 0.6098, 0.4591, 0.5983, 0.4228, 0.6204, 0.4034, 0.03781, 0.7955, 0.0705, 0.7961, 0.07125, 0.8768, 0.03855, 0.8761, 0.6319, 0.1081, 0.6099, 0.1275, 0.5983, 0.09117, 0.6204, 0.07173, 0.6994, 0.3209, 0.6872, 0.3317, 0.6477, 0.2071, 0.6599, 0.1963, 0.2625, 0.7091, 0.3002, 0.7063, 0.3002, 0.832, 0.2625, 0.8348, 0.3635, 0.3832, 0.3758, 0.394, 0.3363, 0.5184, 0.3241, 0.5076, 0.3002, 0.7063, 0.3329, 0.7039, 0.3329, 0.8296, 0.3002, 0.832, 0.8483, 0.00271, 0.8859, 0.005844, 0.8857, 0.1195, 0.8481, 0.1163, 0.7117, 0.3101, 0.6994, 0.3209, 0.6599, 0.1963, 0.6722, 0.1855, 0.8157, 0.0, 0.8483, 0.00271, 0.8481, 0.1163, 0.8155, 0.1136, 0.3513, 0.3724, 0.3635, 0.3832, 0.3241, 0.5076, 0.3118, 0.4968, 0.6994, 0.6526, 0.6871, 0.6634, 0.6477, 0.5388, 0.6599, 0.528, 0.4767, 0.3832, 0.4889, 0.394, 0.4495, 0.5184, 0.4373, 0.5076, 0.7116, 0.6418, 0.6994, 0.6526, 0.6599, 0.528, 0.6721, 0.5172, 0.4645, 0.3724, 0.4767, 0.3832, 0.4373, 0.5076, 0.425, 0.4968, 0.4135, 0.9058, 0.3758, 0.9086, 0.3758, 0.7829, 0.4135, 0.7801, 0.4461, 0.9034, 0.4135, 0.9058, 0.4135, 0.7801, 0.4461, 0.7776, 0.8863, 0.0, 0.924, 0.003134, 0.9237, 0.1167, 0.8861, 0.1136, 0.924, 0.003134, 0.9565, 0.005844, 0.9563, 0.1195, 0.9237, 0.1167, 0.6367, 0.4549, 0.6245, 0.4657, 0.6098, 0.4591, 0.6319, 0.4396, 0.4141, 0.5806, 0.4263, 0.5914, 0.4331, 0.6169, 0.4093, 0.5959, 0.649, 0.4441, 0.6367, 0.4549, 0.6319, 0.4396, 0.6557, 0.4186, 0.4019, 0.5698, 0.4141, 0.5806, 0.4093, 0.5959, 0.3872, 0.5764, 0.7451, 0.2047, 0.7829, 0.2054, 0.7822, 0.2272, 0.7444, 0.2265, 0.7124, 0.2041, 0.7451, 0.2047, 0.7444, 0.2265, 0.7117, 0.2259, 0.8859, 0.1803, 0.9236, 0.1834, 0.924, 0.1981, 0.8863, 0.195, 0.9236, 0.1834, 0.9562, 0.1861, 0.9565, 0.2008, 0.924, 0.1981, 0.6368, 0.1233, 0.6245, 0.1341, 0.6099, 0.1275, 0.6319, 0.1081, 0.0007449, 0.7731, 0.03855, 0.7738, 0.03781, 0.7955, 0.0, 0.7948, 0.3009, 0.5806, 0.3131, 0.5914, 0.3199, 0.6167, 0.2961, 0.5957, 0.03855, 0.7738, 0.07125, 0.7744, 0.0705, 0.7961, 0.03781, 0.7955, 0.8479, 0.1829, 0.8856, 0.1861, 0.8859, 0.2007, 0.8483, 0.1975, 0.649, 0.1125, 0.6368, 0.1233, 0.6319, 0.1081, 0.6558, 0.08713, 0.8153, 0.1802, 0.8479, 0.1829, 0.8483, 0.1975, 0.8157, 0.1948, 0.2887, 0.5698, 0.3009, 0.5806, 0.2961, 0.5957, 0.2741, 0.5763, 0.3118, 0.4968, 0.3241, 0.5076, 0.3009, 0.5806, 0.2887, 0.5698, 0.8155, 0.1136, 0.8481, 0.1163, 0.8479, 0.1829, 0.8153, 0.1802, 0.6722, 0.1855, 0.6599, 0.1963, 0.6368, 0.1233, 0.649, 0.1125, 0.8481, 0.1163, 0.8857, 0.1195, 0.8856, 0.1861, 0.8479, 0.1829, 0.3002, 0.832, 0.3329, 0.8296, 0.3329, 0.9033, 0.3002, 0.9058, 0.3241, 0.5076, 0.3363, 0.5184, 0.3131, 0.5914, 0.3009, 0.5806, 0.2625, 0.8348, 0.3002, 0.832, 0.3002, 0.9058, 0.2625, 0.9085, 0.6599, 0.1963, 0.6477, 0.2071, 0.6245, 0.1341, 0.6368, 0.1233, 0.9237, 0.1167, 0.9563, 0.1195, 0.9562, 0.1861, 0.9236, 0.1834, 0.8861, 0.1136, 0.9237, 0.1167, 0.9236, 0.1834, 0.8859, 0.1803, 0.4461, 0.7776, 0.4135, 0.7801, 0.4135, 0.7063, 0.4461, 0.7039, 0.4135, 0.7801, 0.3758, 0.7829, 0.3758, 0.7091, 0.4135, 0.7063, 0.425, 0.4968, 0.4373, 0.5076, 0.4141, 0.5806, 0.4019, 0.5698, 0.6721, 0.5172, 0.6599, 0.528, 0.6367, 0.4549, 0.649, 0.4441, 0.4373, 0.5076, 0.4495, 0.5184, 0.4263, 0.5914, 0.4141, 0.5806, 0.6599, 0.528, 0.6477, 0.5388, 0.6245, 0.4657, 0.6367, 0.4549, 0.8538, 0.316, 0.8538, 0.2848, 0.8809, 0.2868, 0.8809, 0.318, 0.8538, 0.2848, 0.8538, 0.2487, 0.8809, 0.2507, 0.8809, 0.2868, 0.8266, 0.2799, 0.8266, 0.2487, 0.8538, 0.2507, 0.8538, 0.2819, 0.8266, 0.316, 0.8266, 0.2799, 0.8538, 0.2819, 0.8538, 0.318, 0.3084, 0.6531, 0.3199, 0.6167, 0.3758, 0.6781, 0.3676, 0.7039, 0.0, 0.7948, 0.03781, 0.7955, 0.03855, 0.8761, 0.0007449, 0.8754, 0.4216, 0.6531, 0.4331, 0.6169, 0.4889, 0.6782, 0.4808, 0.7039, 0.7444, 0.2265, 0.7822, 0.2272, 0.7829, 0.3078, 0.7451, 0.3071, 0.6557, 0.4186, 0.6442, 0.3824, 0.7035, 0.3317, 0.7116, 0.3574, 0.167, 0.8466, 0.1343, 0.8478, 0.1343, 0.7718, 0.167, 0.7707, 0.7117, 0.2259, 0.7444, 0.2265, 0.7451, 0.3071, 0.7124, 0.3065, 0.1343, 0.8478, 0.09651, 0.8491, 0.09655, 0.7732, 0.1343, 0.7718, 0.7117, 0.004913, 0.8153, 0.0, 0.8153, 0.1992, 0.7117, 0.2041, 0.5983, 0.6634, 0.6968, 0.6994, 0.6968, 0.832, 0.5983, 0.796, 0.7116, 0.8147, 0.7116, 0.7058, 0.7856, 0.7557, 0.7856, 0.8646])
me_plane_003.materials.append(mat_material)
me_plane_003.use_remesh_fix_poles = True
me_plane_003.use_remesh_preserve_attributes = False
me_plane_003.use_mirror_vertex_groups = False
me_plane_003.update()

# ---- objects
ob_light = bpy.data.objects.new('Light', light_light)
ob_camera = bpy.data.objects.new('Camera', cam_camera)
ob_plane_003 = bpy.data.objects.new('Plane.003', me_plane_003)

# ---- transforms, parenting, visibility, modifiers, constraints
ob_light.location = (4.076, 1.005, 5.904)
ob_light.rotation_euler = (0.6503, 0.05522, 1.866)
ob_light.lock_rotations_4d = False
ob_light.empty_display_type = 'ARROWS'
ob_light.color = (0.0, 0.0, 0.0, 0.0)
ob_light.lineart.crease_threshold = 0.0
ob_camera.location = (7.359, -6.926, 4.958)
ob_camera.rotation_euler = (1.109, 0.0, 0.8149)
ob_camera.lock_rotations_4d = False
ob_camera.empty_display_type = 'ARROWS'
ob_camera.color = (0.0, 0.0, 0.0, 0.0)
ob_camera.display_type = 'WIRE'
ob_camera.lineart.crease_threshold = 0.0
ob_plane_003.location = (-0.01977, 0.6502, 1.197)
ob_plane_003.rotation_euler = (-1.121, 0.02893, 0.02283)
ob_plane_003.scale = (0.3847, 1.237, 0.6845)
ob_plane_003.lineart.crease_threshold = 0.0

# ---- collection membership
col_collection.objects.link(ob_light)
col_collection.objects.link(ob_camera)
col_collection.objects.link(ob_plane_003)

# ---- scene / render settings (as saved in the file)
scene.camera = ob_camera
scene.frame_start = 1; scene.frame_end = 250; scene.frame_set(1)
scene.render.engine = 'BLENDER_EEVEE_NEXT'
scene.cycles.use_denoising = False
scene.cycles.samples = 128
scene.cycles.sampling_pattern = 'TABULATED_SOBOL'
scene.cycles.use_adaptive_sampling = False
scene.cycles.use_light_tree = False
scene.view_settings.view_transform = 'Filmic'
bpy.context.view_layer.update()
